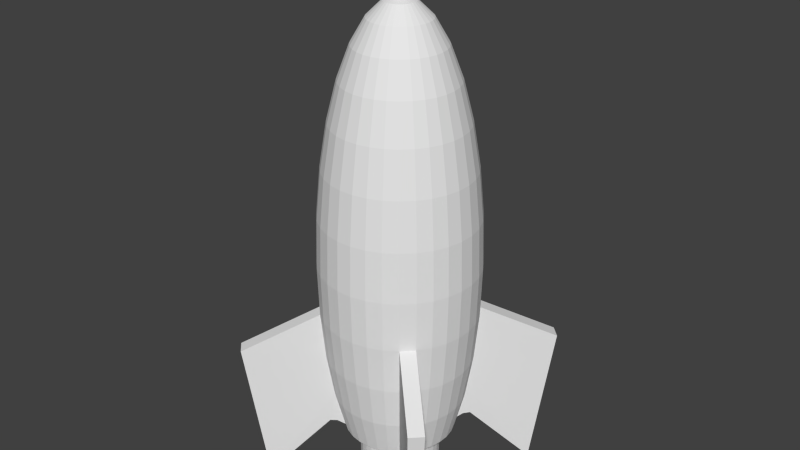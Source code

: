 # Source: 5-4-15_a3_rocket_-_textured.blend  (saved by Blender 2.74.0; exported with 4.5.12 LTS)
import bpy
from mathutils import Matrix  # noqa: F401  (used for matrix-valued properties, if any)

bpy.ops.wm.read_factory_settings(use_empty=True)
scene = bpy.context.scene
scene.name = 'Scene'

# ---- collections
col_collection_1 = bpy.data.collections.new('Collection 1'); scene.collection.children.link(col_collection_1)

# ---- materials (node trees are filled in below, after node groups)
mat_material = bpy.data.materials.new('Material')
mat_material.alpha_threshold = 0.0
mat_material.use_transparent_shadow = False
mat_material.roughness = 0.5

# ---- material node trees

# ---- world
world_world = bpy.data.worlds.new('World'); scene.world = world_world
world_world.color = (0.05088, 0.05088, 0.05088)
world_world.use_sun_shadow = False
world_world.sun_shadow_jitter_overblur = 0.0
world_world.cycles.sampling_method = 'MANUAL'
world_world.cycles.sample_map_resolution = 256

# ---- meshes
me_sphere = bpy.data.meshes.new('Sphere')
me_sphere.from_pydata([(-0.2584, -0.02545, 4.044), (-0.5069, -0.04993, 3.798), (-0.7359, -0.07248, 3.399), (-0.9366, -0.09225, 2.861), (-1.101, -0.1085, 2.205), (-1.224, -0.1205, 1.457), (-1.299, -0.128, 0.6461), (-1.325, -0.1305, -0.1977), (-1.299, -0.128, -1.041), (-1.224, -0.1205, -1.853), (-1.101, -0.1085, -2.601), (-0.9366, -0.09225, -3.256), (-0.2584, 0.02545, 4.044), (-0.5069, 0.04993, 3.798), (-0.7359, 0.07248, 3.399), (-0.9366, 0.09225, 2.861), (-1.101, 0.1085, 2.205), (-1.224, 0.1205, 1.457), (-1.299, 0.128, 0.6461), (-1.325, 0.1305, -0.1977), (-1.299, 0.128, -1.041), (-1.224, 0.1205, -1.853), (-1.101, 0.1085, -2.601), (-0.9366, 0.09225, -3.256), (-0.2485, 0.07538, 4.044), (-0.4874, 0.1479, 3.798), (-0.7076, 0.2147, 3.399), (-0.9006, 0.2732, 2.861), (-1.059, 0.3213, 2.205), (-1.177, 0.357, 1.457), (-1.249, 0.3789, 0.6461), (-1.274, 0.3864, -0.1977), (-1.249, 0.3789, -1.041), (-1.177, 0.357, -1.853), (-1.059, 0.3213, -2.601), (-0.9006, 0.2732, -3.256), (-0.229, 0.1224, 4.044), (-0.4492, 0.2401, 3.798), (-0.6521, 0.3486, 3.399), (-0.83, 0.4437, 2.861), (-0.976, 0.5217, 2.205), (-1.084, 0.5797, 1.457), (-1.151, 0.6154, 0.6461), (-1.174, 0.6274, -0.1977), (-1.151, 0.6154, -1.041), (-1.084, 0.5797, -1.853), (-0.976, 0.5217, -2.601), (-0.83, 0.4437, -3.256), (-0.2007, 0.1647, 4.044), (-0.3937, 0.3231, 3.798), (-0.5716, 0.4691, 3.399), (-0.7275, 0.5971, 2.861), (-0.8555, 0.7021, 2.205), (-0.9506, 0.7801, 1.457), (-1.009, 0.8282, 0.6461), (-1.029, 0.8444, -0.1977), (-1.009, 0.8282, -1.041), (-0.9506, 0.7801, -1.853), (-0.8555, 0.7021, -2.601), (-0.7275, 0.5971, -3.256), (-0.1647, 0.2007, 4.044), (-0.3231, 0.3937, 3.798), (-0.4691, 0.5716, 3.399), (-0.5971, 0.7275, 2.861), (-0.7021, 0.8555, 2.205), (-0.7801, 0.9506, 1.457), (-0.8282, 1.009, 0.6461), (-0.8444, 1.029, -0.1977), (-0.8282, 1.009, -1.041), (-0.7801, 0.9506, -1.853), (-0.7021, 0.8555, -2.601), (-0.5971, 0.7275, -3.256), (-0.1224, 0.229, 4.044), (-0.2401, 0.4492, 3.798), (-0.3486, 0.6521, 3.399), (-0.4437, 0.83, 2.861), (-0.5217, 0.976, 2.205), (-0.5797, 1.084, 1.457), (-0.6154, 1.151, 0.6461), (-0.6274, 1.174, -0.1977), (-0.6154, 1.151, -1.041), (-0.5797, 1.084, -1.853), (-0.5217, 0.976, -2.601), (-0.4437, 0.83, -3.256), (-0.07538, 0.2485, 4.044), (-0.1479, 0.4874, 3.798), (-0.2147, 0.7076, 3.399), (-0.2732, 0.9006, 2.861), (-0.3213, 1.059, 2.205), (-0.357, 1.177, 1.457), (-0.3789, 1.249, 0.6461), (-0.3864, 1.274, -0.1977), (-0.3789, 1.249, -1.041), (-0.357, 1.177, -1.853), (-0.3213, 1.059, -2.601), (-0.2732, 0.9006, -3.256), (-0.02545, 0.2584, 4.044), (-0.04992, 0.5069, 3.798), (-0.07248, 0.7359, 3.399), (-0.09225, 0.9366, 2.861), (-0.1085, 1.101, 2.205), (-0.1205, 1.224, 1.457), (-0.128, 1.299, 0.6461), (-0.1305, 1.325, -0.1977), (-0.128, 1.299, -1.041), (-0.1205, 1.224, -1.853), (-0.1085, 1.101, -2.601), (-0.09225, 0.9366, -3.256), (0.02545, 0.2584, 4.044), (0.04993, 0.5069, 3.798), (0.07248, 0.7359, 3.399), (0.09225, 0.9366, 2.861), (0.1085, 1.101, 2.205), (0.1205, 1.224, 1.457), (0.128, 1.299, 0.6461), (0.1305, 1.325, -0.1977), (0.128, 1.299, -1.041), (0.1205, 1.224, -1.853), (0.1085, 1.101, -2.601), (0.09225, 0.9366, -3.256), (0.07538, 0.2485, 4.044), (0.1479, 0.4874, 3.798), (0.2147, 0.7076, 3.399), (0.2732, 0.9006, 2.861), (0.3213, 1.059, 2.205), (0.357, 1.177, 1.457), (0.3789, 1.249, 0.6461), (0.3864, 1.274, -0.1977), (0.3789, 1.249, -1.041), (0.357, 1.177, -1.853), (0.3213, 1.059, -2.601), (0.2732, 0.9006, -3.256), (0.1224, 0.229, 4.044), (0.2401, 0.4492, 3.798), (0.3486, 0.6521, 3.399), (0.4437, 0.83, 2.861), (0.5217, 0.976, 2.205), (0.5797, 1.084, 1.457), (0.6154, 1.151, 0.6461), (0.6274, 1.174, -0.1977), (0.6154, 1.151, -1.041), (0.5797, 1.084, -1.853), (0.5217, 0.976, -2.601), (0.4437, 0.83, -3.256), (0.1647, 0.2007, 4.044), (0.3231, 0.3937, 3.798), (0.4691, 0.5716, 3.399), (0.5971, 0.7275, 2.861), (0.7021, 0.8555, 2.205), (0.7801, 0.9506, 1.457), (0.8282, 1.009, 0.6461), (0.8444, 1.029, -0.1977), (0.8282, 1.009, -1.041), (0.7801, 0.9506, -1.853), (0.7021, 0.8555, -2.601), (0.5971, 0.7275, -3.256), (0.2007, 0.1647, 4.044), (0.3937, 0.3231, 3.798), (0.5716, 0.4691, 3.399), (0.7275, 0.5971, 2.861), (0.8555, 0.7021, 2.205), (0.9506, 0.7801, 1.457), (1.009, 0.8282, 0.6461), (1.029, 0.8444, -0.1977), (1.009, 0.8282, -1.041), (0.9506, 0.7801, -1.853), (0.8555, 0.7021, -2.601), (0.7275, 0.5971, -3.256), (0.229, 0.1224, 4.044), (0.4492, 0.2401, 3.798), (0.6521, 0.3486, 3.399), (0.83, 0.4437, 2.861), (0.976, 0.5217, 2.205), (1.084, 0.5797, 1.457), (1.151, 0.6154, 0.6461), (1.174, 0.6274, -0.1977), (1.151, 0.6154, -1.041), (1.084, 0.5797, -1.853), (0.976, 0.5217, -2.601), (0.83, 0.4437, -3.256), (0.2485, 0.07538, 4.044), (0.4874, 0.1479, 3.798), (0.7076, 0.2147, 3.399), (0.9006, 0.2732, 2.861), (1.059, 0.3213, 2.205), (1.177, 0.357, 1.457), (1.249, 0.3789, 0.6461), (1.274, 0.3864, -0.1977), (1.249, 0.3789, -1.041), (1.177, 0.357, -1.853), (1.059, 0.3213, -2.601), (0.9006, 0.2732, -3.256), (0.2584, 0.02545, 4.044), (0.5069, 0.04993, 3.798), (0.7359, 0.07248, 3.399), (0.9366, 0.09225, 2.861), (1.101, 0.1085, 2.205), (1.224, 0.1205, 1.457), (1.299, 0.128, 0.6461), (1.325, 0.1305, -0.1977), (1.299, 0.128, -1.041), (1.224, 0.1205, -1.853), (1.101, 0.1085, -2.601), (0.9366, 0.09225, -3.256), (0.2584, -0.02545, 4.044), (0.5069, -0.04993, 3.798), (0.7359, -0.07248, 3.399), (0.9366, -0.09225, 2.861), (1.101, -0.1085, 2.205), (1.224, -0.1205, 1.457), (1.299, -0.128, 0.6461), (1.325, -0.1305, -0.1977), (1.299, -0.128, -1.041), (1.224, -0.1205, -1.853), (1.101, -0.1085, -2.601), (0.9366, -0.09225, -3.256), (0.2485, -0.07538, 4.044), (0.4874, -0.1479, 3.798), (0.7076, -0.2147, 3.399), (0.9006, -0.2732, 2.861), (1.059, -0.3213, 2.205), (1.177, -0.357, 1.457), (1.249, -0.3789, 0.6461), (1.274, -0.3864, -0.1977), (1.249, -0.3789, -1.041), (1.177, -0.357, -1.853), (1.059, -0.3213, -2.601), (0.9006, -0.2732, -3.256), (0.229, -0.1224, 4.044), (0.4492, -0.2401, 3.798), (0.6521, -0.3486, 3.399), (0.83, -0.4437, 2.861), (0.976, -0.5217, 2.205), (1.084, -0.5797, 1.457), (1.151, -0.6154, 0.6461), (1.174, -0.6274, -0.1977), (1.151, -0.6154, -1.041), (1.084, -0.5797, -1.853), (0.976, -0.5217, -2.601), (0.83, -0.4437, -3.256), (0.2007, -0.1647, 4.044), (0.3937, -0.3231, 3.798), (0.5716, -0.4691, 3.399), (0.7275, -0.5971, 2.861), (0.8555, -0.7021, 2.205), (0.9506, -0.7801, 1.457), (1.009, -0.8282, 0.6461), (1.029, -0.8444, -0.1977), (1.009, -0.8282, -1.041), (0.9506, -0.7801, -1.853), (0.8555, -0.7021, -2.601), (0.7275, -0.5971, -3.256), (0.1647, -0.2007, 4.044), (0.3231, -0.3937, 3.798), (0.4691, -0.5716, 3.399), (0.5971, -0.7275, 2.861), (0.7021, -0.8555, 2.205), (0.7801, -0.9506, 1.457), (0.8282, -1.009, 0.6461), (0.8444, -1.029, -0.1977), (0.8282, -1.009, -1.041), (0.7801, -0.9506, -1.853), (0.7021, -0.8555, -2.601), (0.5971, -0.7275, -3.256), (-0.6521, -0.1978, -3.256), (-0.601, -0.3213, -3.256), (0.1224, -0.229, 4.044), (0.2401, -0.4492, 3.798), (0.3486, -0.6521, 3.399), (0.4437, -0.83, 2.861), (0.5217, -0.976, 2.205), (0.5797, -1.084, 1.457), (0.6154, -1.151, 0.6461), (0.6274, -1.174, -0.1977), (0.6154, -1.151, -1.041), (0.5797, -1.084, -1.853), (0.5217, -0.976, -2.601), (0.4437, -0.83, -3.256), (-0.5268, -0.4323, -3.256), (-0.4323, -0.5268, -3.256), (-0.3213, -0.601, -3.256), (0.07538, -0.2485, 4.044), (0.1479, -0.4874, 3.798), (0.2147, -0.7076, 3.399), (0.2732, -0.9006, 2.861), (0.3213, -1.059, 2.205), (0.357, -1.177, 1.457), (0.3789, -1.249, 0.6461), (0.3864, -1.274, -0.1977), (0.3789, -1.249, -1.041), (0.357, -1.177, -1.853), (0.3213, -1.059, -2.601), (0.2732, -0.9006, -3.256), (-0.1978, -0.6521, -3.256), (-0.0668, -0.6782, -3.256), (0.0668, -0.6782, -3.256), (0.02545, -0.2584, 4.044), (0.04993, -0.5069, 3.798), (0.07248, -0.7359, 3.399), (0.09225, -0.9366, 2.861), (0.1085, -1.101, 2.205), (0.1205, -1.224, 1.457), (0.128, -1.299, 0.6461), (0.1305, -1.325, -0.1977), (0.128, -1.299, -1.041), (0.1205, -1.224, -1.853), (0.1085, -1.101, -2.601), (0.09225, -0.9366, -3.256), (0.1978, -0.6521, -3.256), (0.3213, -0.601, -3.256), (0.4323, -0.5268, -3.256), (-0.02545, -0.2584, 4.044), (-0.04992, -0.5069, 3.798), (-0.07248, -0.7359, 3.399), (-0.09225, -0.9366, 2.861), (-0.1085, -1.101, 2.205), (-0.1205, -1.224, 1.457), (-0.128, -1.299, 0.6461), (-0.1305, -1.325, -0.1977), (-0.128, -1.299, -1.041), (-0.1205, -1.224, -1.853), (-0.1085, -1.101, -2.601), (-0.09225, -0.9366, -3.256), (0.5268, -0.4323, -3.256), (0.601, -0.3213, -3.256), (0.6521, -0.1978, -3.256), (-0.07538, -0.2485, 4.044), (-0.1479, -0.4874, 3.798), (-0.2147, -0.7076, 3.399), (-0.2732, -0.9006, 2.861), (-0.3213, -1.059, 2.205), (-0.357, -1.177, 1.457), (-0.3789, -1.249, 0.6461), (-0.3864, -1.274, -0.1977), (-0.3789, -1.249, -1.041), (-0.357, -1.177, -1.853), (-0.3213, -1.059, -2.601), (-0.2732, -0.9006, -3.256), (0.6782, -0.0668, -3.256), (0.6782, 0.0668, -3.256), (0.6521, 0.1978, -3.256), (-0.1224, -0.229, 4.044), (-0.2401, -0.4492, 3.798), (-0.3486, -0.6521, 3.399), (-0.4437, -0.83, 2.861), (-0.5217, -0.976, 2.205), (-0.5797, -1.084, 1.457), (-0.6154, -1.151, 0.6461), (-0.6274, -1.174, -0.1977), (-0.6154, -1.151, -1.041), (-0.5797, -1.084, -1.853), (-0.5217, -0.976, -2.601), (-0.4437, -0.83, -3.256), (0.601, 0.3213, -3.256), (0.5268, 0.4323, -3.256), (0.4323, 0.5268, -3.256), (-0.1647, -0.2007, 4.044), (-0.3231, -0.3937, 3.798), (-0.4691, -0.5716, 3.399), (-0.5971, -0.7275, 2.861), (-0.7021, -0.8555, 2.205), (-0.7801, -0.9506, 1.457), (-0.8282, -1.009, 0.6461), (-0.8444, -1.029, -0.1977), (-0.8282, -1.009, -1.041), (-0.7801, -0.9506, -1.853), (-0.7021, -0.8555, -2.601), (-0.5971, -0.7275, -3.256), (0.3213, 0.601, -3.256), (0.1978, 0.6521, -3.256), (0.0668, 0.6782, -3.256), (-0.2007, -0.1647, 4.044), (-0.3937, -0.3231, 3.798), (-0.5716, -0.4691, 3.399), (-0.7275, -0.5971, 2.861), (-0.8555, -0.7021, 2.205), (-0.9506, -0.7801, 1.457), (-1.009, -0.8282, 0.6461), (-1.029, -0.8444, -0.1977), (-1.009, -0.8282, -1.041), (-0.9506, -0.7801, -1.853), (-0.8555, -0.7021, -2.601), (-0.7275, -0.5971, -3.256), (-0.0668, 0.6782, -3.256), (-0.1978, 0.6521, -3.256), (-0.3213, 0.601, -3.256), (-0.09682, -0.009535, 4.104), (-0.229, -0.1224, 4.044), (-0.4492, -0.2401, 3.798), (-0.6521, -0.3486, 3.399), (-0.83, -0.4437, 2.861), (-0.976, -0.5217, 2.205), (-1.084, -0.5797, 1.457), (-1.151, -0.6154, 0.6461), (-1.174, -0.6274, -0.1977), (-1.151, -0.6154, -1.041), (-1.084, -0.5797, -1.853), (-0.976, -0.5217, -2.601), (-0.83, -0.4437, -3.256), (-0.4323, 0.5268, -3.256), (-0.5268, 0.4323, -3.256), (-0.601, 0.3213, -3.256), (-0.2485, -0.07538, 4.044), (-0.4874, -0.1479, 3.798), (-0.7076, -0.2147, 3.399), (-0.9006, -0.2732, 2.861), (-1.059, -0.3213, 2.205), (-1.177, -0.357, 1.457), (-1.249, -0.3789, 0.6461), (-1.274, -0.3864, -0.1977), (-1.249, -0.3789, -1.041), (-1.177, -0.357, -1.853), (-1.059, -0.3213, -2.601), (-0.9006, -0.2732, -3.256), (-0.6521, 0.1978, -3.256), (-0.6782, 0.0668, -3.256), (-0.6782, -0.0668, -3.256), (-0.6521, -0.1978, -4.128), (-0.601, -0.3213, -4.128), (-0.5268, -0.4323, -4.128), (-0.4323, -0.5268, -4.128), (-0.3213, -0.601, -4.128), (-0.1978, -0.6521, -4.128), (-0.0668, -0.6782, -4.128), (0.0668, -0.6782, -4.128), (0.1978, -0.6521, -4.128), (0.3213, -0.601, -4.128), (0.4323, -0.5268, -4.128), (0.5268, -0.4323, -4.128), (0.601, -0.3213, -4.128), (0.6521, -0.1978, -4.128), (0.6782, -0.0668, -4.128), (0.6782, 0.0668, -4.128), (0.6521, 0.1978, -4.128), (0.601, 0.3213, -4.128), (0.5268, 0.4323, -4.128), (0.4323, 0.5268, -4.128), (0.3213, 0.601, -4.128), (0.1978, 0.6521, -4.128), (0.0668, 0.6782, -4.128), (-0.0668, 0.6782, -4.128), (-0.1978, 0.6521, -4.128), (-0.3213, 0.601, -4.128), (-0.4323, 0.5268, -4.128), (-0.5268, 0.4323, -4.128), (-0.601, 0.3213, -4.128), (-0.6521, 0.1978, -4.128), (-0.6782, 0.0668, -4.128), (-0.6782, -0.0668, -4.128), (-0.09682, 0.009535, 4.104), (-0.09309, 0.02824, 4.104), (-0.0858, 0.04586, 4.104), (-0.0752, 0.06172, 4.104), (-0.06172, 0.0752, 4.104), (-0.04586, 0.0858, 4.104), (-0.02824, 0.09309, 4.104), (-0.009535, 0.09682, 4.104), (0.009536, 0.09682, 4.104), (0.02824, 0.09309, 4.104), (0.04586, 0.0858, 4.104), (0.06172, 0.0752, 4.104), (0.0752, 0.06172, 4.104), (0.0858, 0.04586, 4.104), (0.0931, 0.02824, 4.104), (0.09682, 0.009535, 4.104), (0.09682, -0.009535, 4.104), (0.0931, -0.02824, 4.104), (0.0858, -0.04586, 4.104), (0.0752, -0.06172, 4.104), (0.06172, -0.0752, 4.104), (0.04586, -0.0858, 4.104), (0.02824, -0.09309, 4.104), (0.009536, -0.09682, 4.104), (-0.009535, -0.09682, 4.104), (-0.02824, -0.09309, 4.104), (-0.04586, -0.0858, 4.104), (-0.06172, -0.0752, 4.104), (-0.0752, -0.06172, 4.104), (-0.0858, -0.04586, 4.104), (-0.09309, -0.02824, 4.104), (-0.09682, -0.009535, 4.399), (-0.09682, 0.009535, 4.399), (-0.09309, 0.02824, 4.399), (-0.0858, 0.04586, 4.399), (-0.0752, 0.06172, 4.399), (-0.06172, 0.0752, 4.399), (-0.04586, 0.0858, 4.399), (-0.02824, 0.09309, 4.399), (-0.009535, 0.09682, 4.399), (0.009536, 0.09682, 4.399), (0.02824, 0.09309, 4.399), (0.04586, 0.0858, 4.399), (0.06172, 0.0752, 4.399), (0.0752, 0.06172, 4.399), (0.0858, 0.04586, 4.399), (0.0931, 0.02824, 4.399), (0.09682, 0.009535, 4.399), (0.09682, -0.009535, 4.399), (0.0931, -0.02824, 4.399), (0.0858, -0.04586, 4.399), (0.0752, -0.06172, 4.399), (0.06172, -0.0752, 4.399), (0.04586, -0.0858, 4.399), (0.02824, -0.09309, 4.399), (0.009536, -0.09682, 4.399), (-0.009535, -0.09682, 4.399), (-0.02824, -0.09309, 4.399), (-0.04586, -0.0858, 4.399), (-0.06172, -0.0752, 4.399), (-0.0752, -0.06172, 4.399), (-0.0858, -0.04586, 4.399), (-0.09309, -0.02824, 4.399), (-0.02602, -0.002563, 4.439), (-0.02602, 0.002563, 4.439), (-0.02502, 0.00759, 4.439), (-0.02306, 0.01233, 4.439), (-0.02021, 0.01659, 4.439), (-0.01659, 0.02021, 4.439), (-0.01233, 0.02306, 4.439), (-0.00759, 0.02502, 4.439), (-0.002563, 0.02602, 4.439), (0.002563, 0.02602, 4.439), (0.007591, 0.02502, 4.439), (0.01233, 0.02306, 4.439), (0.01659, 0.02021, 4.439), (0.02021, 0.01659, 4.439), (0.02306, 0.01233, 4.439), (0.02502, 0.00759, 4.439), (0.02602, 0.002563, 4.439), (0.02602, -0.002563, 4.439), (0.02502, -0.00759, 4.439), (0.02306, -0.01233, 4.439), (0.02021, -0.01659, 4.439), (0.01659, -0.02021, 4.439), (0.01233, -0.02306, 4.439), (0.007591, -0.02502, 4.439), (0.002563, -0.02602, 4.439), (-0.002563, -0.02602, 4.439), (-0.00759, -0.02502, 4.439), (-0.01233, -0.02306, 4.439), (-0.01659, -0.02021, 4.439), (-0.02021, -0.01659, 4.439), (-0.02306, -0.01233, 4.439), (-0.02502, -0.00759, 4.439), (-0.02602, -0.002563, 5.052), (-0.02602, 0.002563, 5.052), (-0.02502, 0.00759, 5.052), (-0.02306, 0.01233, 5.052), (-0.02021, 0.01659, 5.052), (-0.01659, 0.02021, 5.052), (-0.01233, 0.02306, 5.052), (-0.00759, 0.02502, 5.052), (-0.002563, 0.02602, 5.052), (0.002563, 0.02602, 5.052), (0.007591, 0.02502, 5.052), (0.01233, 0.02306, 5.052), (0.01659, 0.02021, 5.052), (0.02021, 0.01659, 5.052), (0.02306, 0.01233, 5.052), (0.02502, 0.00759, 5.052), (0.02602, 0.002563, 5.052), (0.02602, -0.002563, 5.052), (0.02502, -0.00759, 5.052), (0.02306, -0.01233, 5.052), (0.02021, -0.01659, 5.052), (0.01659, -0.02021, 5.052), (0.01233, -0.02306, 5.052), (0.007591, -0.02502, 5.052), (0.002563, -0.02602, 5.052), (-0.002563, -0.02602, 5.052), (-0.00759, -0.02502, 5.052), (-0.01233, -0.02306, 5.052), (-0.01659, -0.02021, 5.052), (-0.02021, -0.01659, 5.052), (-0.02306, -0.01233, 5.052), (-0.02502, -0.00759, 5.052), (-1.932, 1.751, -1.666), (-1.65, 1.52, -4.146), (-1.751, 1.932, -1.666), (-1.52, 1.65, -4.146), (1.751, 1.932, -1.666), (1.52, 1.65, -4.146), (1.932, 1.751, -1.666), (1.65, 1.52, -4.146), (1.932, -1.751, -1.666), (1.65, -1.52, -4.146), (1.751, -1.932, -1.666), (1.52, -1.65, -4.146), (-1.751, -1.932, -1.666), (-1.52, -1.65, -4.146), (-1.932, -1.751, -1.666), (-1.65, -1.52, -4.146), (-0.7792, -0.9097, -3.156), (-0.6952, -0.8256, -3.169), (-0.7505, -0.8842, -3.063), (-0.8256, -0.6952, -3.169), (-0.9097, -0.7792, -3.156), (-0.8842, -0.7505, -3.063), (0.6952, -0.8256, -3.169), (0.7792, -0.9097, -3.156), (0.7505, -0.8842, -3.063), (0.9097, -0.7792, -3.156), (0.8256, -0.6952, -3.169), (0.8842, -0.7505, -3.063), (-0.6952, 0.8256, -3.169), (-0.7792, 0.9097, -3.156), (-0.7505, 0.8842, -3.063), (-0.9097, 0.7792, -3.156), (-0.8256, 0.6952, -3.169), (-0.8842, 0.7505, -3.063), (0.8256, 0.6952, -3.169), (0.9097, 0.7792, -3.156), (0.8842, 0.7505, -3.063), (0.7792, 0.9097, -3.156), (0.6952, 0.8256, -3.169), (0.7505, 0.8842, -3.063), (-0.5792, -0.1757, -4.128), (-0.6023, -0.05933, -4.128), (-0.5338, -0.2853, -4.128), (-0.4679, -0.384, -4.128), (-0.2853, -0.5338, -4.128), (-0.1757, -0.5792, -4.128), (-0.05933, -0.6023, -4.128), (0.1757, -0.5792, -4.128), (0.05933, -0.6023, -4.128), (-0.384, -0.4679, -4.128), (0.384, -0.4679, -4.128), (0.4679, -0.384, -4.128), (0.5338, -0.2853, -4.128), (0.5792, -0.1757, -4.128), (0.6023, -0.05933, -4.128), (0.2853, -0.5338, -4.128), (0.5792, 0.1757, -4.128), (0.5338, 0.2853, -4.128), (0.4679, 0.384, -4.128), (0.2853, 0.5338, -4.128), (0.384, 0.4679, -4.128), (0.6023, 0.05933, -4.128), (0.05933, 0.6023, -4.128), (-0.05933, 0.6023, -4.128), (-0.1757, 0.5792, -4.128), (-0.2853, 0.5338, -4.128), (-0.384, 0.4679, -4.128), (0.1757, 0.5792, -4.128), (-0.5338, 0.2853, -4.128), (-0.5792, 0.1757, -4.128), (-0.6023, 0.05933, -4.128), (-0.4679, 0.384, -4.128), (-0.5792, -0.1757, -3.315), (-0.6023, -0.05933, -3.315), (-0.5338, -0.2853, -3.315), (-0.4679, -0.384, -3.315), (-0.2853, -0.5338, -3.315), (-0.1757, -0.5792, -3.315), (-0.05933, -0.6023, -3.315), (0.1757, -0.5792, -3.315), (0.05933, -0.6023, -3.315), (-0.384, -0.4679, -3.315), (0.384, -0.4679, -3.315), (0.4679, -0.384, -3.315), (0.5338, -0.2853, -3.315), (0.5792, -0.1757, -3.315), (0.6023, -0.05933, -3.315), (0.2853, -0.5338, -3.315), (0.5792, 0.1757, -3.315), (0.5338, 0.2853, -3.315), (0.4679, 0.384, -3.315), (0.2853, 0.5338, -3.315), (0.384, 0.4679, -3.315), (0.6023, 0.05933, -3.315), (0.05933, 0.6023, -3.315), (-0.05933, 0.6023, -3.315), (-0.1757, 0.5792, -3.315), (-0.2853, 0.5338, -3.315), (-0.384, 0.4679, -3.315), (0.1757, 0.5792, -3.315), (-0.5338, 0.2853, -3.315), (-0.5792, 0.1757, -3.315), (-0.6023, 0.05933, -3.315), (-0.4679, 0.384, -3.315)], [], [(10, 9, 21, 22), (6, 5, 17, 18), (2, 1, 13, 14), (11, 10, 22, 23), (7, 6, 18, 19), (3, 2, 14, 15), (8, 7, 19, 20), (4, 3, 15, 16), (5, 4, 16, 17), (1, 0, 12, 13), (9, 8, 20, 21), (22, 21, 33, 34), (18, 17, 29, 30), (14, 13, 25, 26), (23, 22, 34, 35), (19, 18, 30, 31), (15, 14, 26, 27), (16, 15, 27, 28), (20, 19, 31, 32), (21, 20, 32, 33), (17, 16, 28, 29), (13, 12, 24, 25), (25, 24, 36, 37), (33, 32, 44, 45), (29, 28, 40, 41), (30, 29, 41, 42), (26, 25, 37, 38), (34, 33, 45, 46), (35, 34, 46, 47), (31, 30, 42, 43), (27, 26, 38, 39), (32, 31, 43, 44), (28, 27, 39, 40), (44, 43, 55, 56), (40, 39, 51, 52), (45, 44, 56, 57), (41, 40, 52, 53), (37, 36, 48, 49), (46, 45, 57, 58), (42, 41, 53, 54), (38, 37, 49, 50), (39, 38, 50, 51), (47, 46, 58, 59), (43, 42, 54, 55), (55, 54, 66, 67), (51, 50, 62, 63), (56, 55, 67, 68), (52, 51, 63, 64), (53, 52, 64, 65), (49, 48, 60, 61), (249, 248, 584, 585), (54, 53, 65, 66), (50, 49, 61, 62), (62, 61, 73, 74), (70, 69, 81, 82), (66, 65, 77, 78), (67, 66, 78, 79), (63, 62, 74, 75), (71, 70, 82, 83), (68, 67, 79, 80), (64, 63, 75, 76), (69, 68, 80, 81), (65, 64, 76, 77), (61, 60, 72, 73), (81, 80, 92, 93), (77, 76, 88, 89), (73, 72, 84, 85), (82, 81, 93, 94), (78, 77, 89, 90), (74, 73, 85, 86), (83, 82, 94, 95), (79, 78, 90, 91), (75, 74, 86, 87), (76, 75, 87, 88), (80, 79, 91, 92), (92, 91, 103, 104), (88, 87, 99, 100), (85, 84, 96, 97), (93, 92, 104, 105), (89, 88, 100, 101), (90, 89, 101, 102), (86, 85, 97, 98), (94, 93, 105, 106), (95, 94, 106, 107), (91, 90, 102, 103), (87, 86, 98, 99), (99, 98, 110, 111), (107, 106, 118, 119), (103, 102, 114, 115), (104, 103, 115, 116), (100, 99, 111, 112), (105, 104, 116, 117), (101, 100, 112, 113), (97, 96, 108, 109), (106, 105, 117, 118), (102, 101, 113, 114), (98, 97, 109, 110), (118, 117, 129, 130), (114, 113, 125, 126), (110, 109, 121, 122), (119, 118, 130, 131), (115, 114, 126, 127), (111, 110, 122, 123), (116, 115, 127, 128), (112, 111, 123, 124), (113, 112, 124, 125), (109, 108, 120, 121), (117, 116, 128, 129), (129, 128, 140, 141), (125, 124, 136, 137), (121, 120, 132, 133), (122, 121, 133, 134), (130, 129, 141, 142), (126, 125, 137, 138), (127, 126, 138, 139), (123, 122, 134, 135), (131, 130, 142, 143), (128, 127, 139, 140), (124, 123, 135, 136), (136, 135, 147, 148), (140, 139, 151, 152), (141, 140, 152, 153), (137, 136, 148, 149), (133, 132, 144, 145), (142, 141, 153, 154), (138, 137, 149, 150), (134, 133, 145, 146), (143, 142, 154, 155), (139, 138, 150, 151), (135, 134, 146, 147), (151, 150, 162, 163), (147, 146, 158, 159), (152, 151, 163, 164), (148, 147, 159, 160), (145, 144, 156, 157), (381, 382, 595, 597), (149, 148, 160, 161), (150, 149, 161, 162), (146, 145, 157, 158), (166, 165, 177, 178), (162, 161, 173, 174), (158, 157, 169, 170), (159, 158, 170, 171), (167, 166, 178, 179), (163, 162, 174, 175), (164, 163, 175, 176), (160, 159, 171, 172), (165, 164, 176, 177), (161, 160, 172, 173), (157, 156, 168, 169), (173, 172, 184, 185), (169, 168, 180, 181), (177, 176, 188, 189), (178, 177, 189, 190), (174, 173, 185, 186), (170, 169, 181, 182), (179, 178, 190, 191), (175, 174, 186, 187), (171, 170, 182, 183), (176, 175, 187, 188), (172, 171, 183, 184), (188, 187, 199, 200), (184, 183, 195, 196), (189, 188, 200, 201), (185, 184, 196, 197), (181, 180, 192, 193), (182, 181, 193, 194), (190, 189, 201, 202), (186, 185, 197, 198), (187, 186, 198, 199), (183, 182, 194, 195), (191, 190, 202, 203), (203, 202, 214, 215), (199, 198, 210, 211), (195, 194, 206, 207), (196, 195, 207, 208), (200, 199, 211, 212), (201, 200, 212, 213), (197, 196, 208, 209), (193, 192, 204, 205), (202, 201, 213, 214), (198, 197, 209, 210), (194, 193, 205, 206), (210, 209, 221, 222), (206, 205, 217, 218), (214, 213, 225, 226), (215, 214, 226, 227), (211, 210, 222, 223), (207, 206, 218, 219), (212, 211, 223, 224), (208, 207, 219, 220), (205, 204, 216, 217), (213, 212, 224, 225), (209, 208, 220, 221), (225, 224, 236, 237), (221, 220, 232, 233), (217, 216, 228, 229), (226, 225, 237, 238), (222, 221, 233, 234), (218, 217, 229, 230), (219, 218, 230, 231), (227, 226, 238, 239), (223, 222, 234, 235), (224, 223, 235, 236), (220, 219, 231, 232), (236, 235, 247, 248), (232, 231, 243, 244), (233, 232, 244, 245), (229, 228, 240, 241), (237, 236, 248, 249), (238, 237, 249, 250), (234, 233, 245, 246), (230, 229, 241, 242), (239, 238, 250, 251), (235, 234, 246, 247), (231, 230, 242, 243), (247, 246, 258, 259), (243, 242, 254, 255), (601, 603, 585), (248, 247, 259, 260), (244, 243, 255, 256), (248, 260, 586, 584), (245, 244, 256, 257), (241, 240, 252, 253), (242, 241, 253, 254), (246, 245, 257, 258), (262, 261, 275, 276), (258, 257, 271, 272), (254, 253, 267, 268), (263, 262, 276, 277), (259, 258, 272, 273), (255, 254, 268, 269), (256, 255, 269, 270), (260, 259, 273, 274), (261, 260, 274, 275), (257, 256, 270, 271), (253, 252, 266, 267), (267, 266, 281, 282), (382, 398, 265, 278), (275, 274, 289, 290), (271, 270, 285, 286), (272, 271, 286, 287), (268, 267, 282, 283), (167, 179, 353, 354), (276, 275, 290, 291), (277, 276, 291, 292), (273, 272, 287, 288), (269, 268, 283, 284), (337, 352, 280, 293), (274, 273, 288, 289), (270, 269, 284, 285), (289, 288, 303, 304), (285, 284, 299, 300), (83, 95, 384, 385), (35, 47, 401, 414), (290, 289, 304, 305), (286, 285, 300, 301), (282, 281, 296, 297), (179, 191, 340, 353), (291, 290, 305, 306), (287, 286, 301, 302), (283, 282, 297, 298), (284, 283, 298, 299), (292, 291, 306, 307), (288, 287, 302, 303), (307, 306, 321, 322), (303, 302, 317, 318), (299, 298, 313, 314), (251, 263, 310, 323), (304, 303, 318, 319), (300, 299, 314, 315), (301, 300, 315, 316), (297, 296, 311, 312), (263, 277, 309, 310), (305, 304, 319, 320), (306, 305, 320, 321), (302, 301, 316, 317), (298, 297, 312, 313), (292, 307, 295, 308), (313, 312, 327, 328), (119, 131, 369, 370), (321, 320, 335, 336), (317, 316, 331, 332), (318, 317, 332, 333), (314, 313, 328, 329), (322, 321, 336, 337), (307, 322, 294, 295), (319, 318, 333, 334), (315, 314, 329, 330), (398, 413, 264, 265), (320, 319, 334, 335), (316, 315, 330, 331), (312, 311, 326, 327), (335, 334, 349, 350), (331, 330, 345, 346), (327, 326, 341, 342), (59, 71, 399, 400), (23, 35, 414, 415), (336, 335, 350, 351), (332, 331, 346, 347), (328, 327, 342, 343), (337, 336, 351, 352), (333, 332, 347, 348), (329, 328, 343, 344), (330, 329, 344, 345), (47, 59, 400, 401), (334, 333, 348, 349), (203, 215, 338, 339), (349, 348, 363, 364), (345, 344, 359, 360), (342, 341, 356, 357), (215, 227, 325, 338), (350, 349, 364, 365), (346, 345, 360, 361), (347, 346, 361, 362), (343, 342, 357, 358), (239, 251, 323, 324), (351, 350, 365, 366), (352, 351, 366, 367), (348, 347, 362, 363), (344, 343, 358, 359), (359, 358, 373, 374), (363, 362, 377, 378), (364, 363, 378, 379), (360, 359, 374, 375), (352, 367, 279, 280), (413, 11, 416, 264), (361, 360, 375, 376), (357, 356, 371, 372), (191, 203, 339, 340), (362, 361, 376, 377), (358, 357, 372, 373), (381, 380, 396, 397), (377, 376, 392, 393), (373, 372, 388, 389), (155, 167, 354, 355), (382, 381, 397, 398), (378, 377, 393, 394), (374, 373, 389, 390), (131, 143, 368, 369), (379, 378, 394, 395), (375, 374, 390, 391), (376, 375, 391, 392), (372, 371, 387, 388), (95, 107, 383, 384), (380, 379, 395, 396), (322, 337, 293, 294), (396, 395, 410, 411), (392, 391, 406, 407), (388, 387, 402, 403), (389, 388, 403, 404), (367, 382, 278, 279), (397, 396, 411, 412), (393, 392, 407, 408), (394, 393, 408, 409), (390, 389, 404, 405), (398, 397, 412, 413), (11, 23, 415, 416), (395, 394, 409, 410), (391, 390, 405, 406), (132, 120, 458, 459), (204, 192, 464, 465), (228, 216, 466, 467), (356, 341, 475, 476), (371, 356, 476, 477), (387, 371, 477, 478), (60, 48, 452, 453), (96, 84, 455, 456), (72, 60, 453, 454), (192, 180, 463, 464), (168, 156, 461, 462), (216, 204, 465, 466), (12, 0, 386, 449), (48, 36, 451, 452), (24, 12, 449, 450), (180, 168, 462, 463), (240, 228, 467, 468), (281, 266, 470, 471), (296, 281, 471, 472), (311, 296, 472, 473), (326, 311, 473, 474), (341, 326, 474, 475), (156, 144, 460, 461), (108, 96, 456, 457), (120, 108, 457, 458), (252, 240, 468, 469), (107, 119, 370, 383), (266, 252, 469, 470), (402, 387, 478, 479), (71, 83, 385, 399), (143, 155, 355, 368), (0, 402, 479, 386), (227, 239, 324, 325), (36, 24, 450, 451), (277, 292, 308, 309), (84, 72, 454, 455), (406, 405, 3, 4), (144, 132, 459, 460), (410, 409, 7, 8), (411, 410, 8, 9), (407, 406, 4, 5), (403, 402, 0, 1), (412, 411, 9, 10), (408, 407, 5, 6), (404, 403, 1, 2), (413, 412, 10, 11), (409, 408, 6, 7), (405, 404, 2, 3), (401, 400, 444, 445), (385, 384, 441, 442), (414, 401, 445, 446), (370, 369, 438, 439), (384, 383, 440, 441), (278, 265, 418, 419), (279, 278, 419, 420), (323, 310, 427, 428), (310, 309, 426, 427), (294, 293, 422, 423), (415, 414, 446, 447), (369, 368, 437, 438), (399, 385, 442, 443), (353, 340, 433, 434), (265, 264, 417, 418), (324, 323, 428, 429), (308, 295, 424, 425), (416, 415, 447, 448), (355, 354, 435, 436), (325, 324, 429, 430), (340, 339, 432, 433), (354, 353, 434, 435), (280, 279, 420, 421), (338, 325, 430, 431), (400, 399, 443, 444), (383, 370, 439, 440), (339, 338, 431, 432), (368, 355, 436, 437), (293, 280, 421, 422), (309, 308, 425, 426), (264, 416, 448, 417), (295, 294, 423, 424), (449, 386, 480, 481), (455, 454, 486, 487), (459, 458, 490, 491), (463, 462, 494, 495), (479, 478, 510, 511), (467, 466, 498, 499), (471, 470, 502, 503), (475, 474, 506, 507), (450, 449, 481, 482), (452, 451, 483, 484), (454, 453, 485, 486), (458, 457, 489, 490), (462, 461, 493, 494), (474, 473, 505, 506), (386, 479, 511, 480), (478, 477, 509, 510), (466, 465, 497, 498), (470, 469, 501, 502), (457, 456, 488, 489), (461, 460, 492, 493), (469, 468, 500, 501), (473, 472, 504, 505), (477, 476, 508, 509), (465, 464, 496, 497), (451, 450, 482, 483), (453, 452, 484, 485), (456, 455, 487, 488), (460, 459, 491, 492), (464, 463, 495, 496), (468, 467, 499, 500), (472, 471, 503, 504), (476, 475, 507, 508), (482, 481, 513, 514), (486, 485, 517, 518), (490, 489, 521, 522), (494, 493, 525, 526), (498, 497, 529, 530), (502, 501, 533, 534), (506, 505, 537, 538), (510, 509, 541, 542), (481, 480, 512, 513), (485, 484, 516, 517), (489, 488, 520, 521), (493, 492, 524, 525), (497, 496, 528, 529), (501, 500, 532, 533), (505, 504, 536, 537), (509, 508, 540, 541), (484, 483, 515, 516), (488, 487, 519, 520), (492, 491, 523, 524), (496, 495, 527, 528), (508, 507, 539, 540), (480, 511, 543, 512), (500, 499, 531, 532), (504, 503, 535, 536), (483, 482, 514, 515), (487, 486, 518, 519), (491, 490, 522, 523), (495, 494, 526, 527), (503, 502, 534, 535), (507, 506, 538, 539), (511, 510, 542, 543), (499, 498, 530, 531), (514, 513, 545, 546), (518, 517, 549, 550), (522, 521, 553, 554), (526, 525, 557, 558), (534, 533, 565, 566), (538, 537, 569, 570), (542, 541, 573, 574), (530, 529, 561, 562), (513, 512, 544, 545), (517, 516, 548, 549), (521, 520, 552, 553), (525, 524, 556, 557), (529, 528, 560, 561), (533, 532, 564, 565), (537, 536, 568, 569), (541, 540, 572, 573), (516, 515, 547, 548), (520, 519, 551, 552), (524, 523, 555, 556), (528, 527, 559, 560), (512, 543, 575, 544), (532, 531, 563, 564), (536, 535, 567, 568), (540, 539, 571, 572), (515, 514, 546, 547), (519, 518, 550, 551), (523, 522, 554, 555), (527, 526, 558, 559), (539, 538, 570, 571), (543, 542, 574, 575), (531, 530, 562, 563), (535, 534, 566, 567), (577, 576, 578, 579), (605, 607, 577, 579), (581, 580, 582, 583), (611, 613, 581, 583), (585, 584, 586, 587), (587, 262, 600), (366, 365, 589), (589, 588, 590, 591), (589, 594, 366), (68, 69, 579, 578), (164, 165, 583, 582), (153, 152, 580, 581), (364, 379, 590, 588), (263, 251, 602, 598), (260, 261, 587, 586), (57, 56, 576, 577), (167, 155, 614, 610), (71, 59, 608, 604), (152, 164, 582, 580), (56, 68, 578, 576), (365, 364, 588, 589), (379, 380, 591, 590), (262, 263, 598, 600), (250, 585, 603), (166, 167, 610, 612), (70, 71, 604, 606), (382, 367, 593, 595), (599, 601, 585, 587), (606, 579, 70), (583, 166, 612), (583, 612, 611), (592, 593, 594), (595, 596, 597), (598, 599, 600), (601, 602, 603), (604, 605, 606), (607, 608, 609), (610, 611, 612), (613, 614, 615), (592, 596, 595, 593), (601, 599, 598, 602), (607, 605, 604, 608), (613, 611, 610, 614), (596, 592, 589, 591), (59, 58, 609, 608), (606, 605, 579), (155, 154, 615, 614), (165, 166, 583), (251, 250, 603, 602), (587, 600, 599), (367, 366, 594, 593), (69, 70, 579), (261, 262, 587), (597, 596, 591), (592, 594, 589), (597, 591, 381), (380, 381, 591), (58, 57, 577), (58, 577, 609), (607, 609, 577), (154, 153, 581), (613, 615, 581), (250, 249, 585), (154, 581, 615), (418, 417, 616, 618), (431, 430, 629, 630), (434, 433, 632, 633), (430, 429, 628, 629), (443, 442, 641, 642), (446, 445, 644, 645), (442, 441, 640, 641), (427, 426, 631, 626), (419, 418, 618, 619), (420, 419, 619, 625), (429, 428, 627, 628), (433, 432, 637, 632), (441, 440, 639, 640), (436, 435, 634, 636), (444, 443, 642, 647), (616, 617, 649, 648), (623, 624, 656, 655), (627, 626, 658, 659), (635, 636, 668, 667), (639, 638, 670, 671), (643, 635, 667, 675), (617, 646, 678, 649), (620, 625, 657, 652), (624, 622, 654, 656), (634, 633, 665, 666), (622, 621, 653, 654), (637, 630, 662, 669), (638, 643, 675, 670), (646, 645, 677, 678), (644, 647, 679, 676), (422, 421, 620, 621), (445, 444, 647, 644), (447, 446, 645, 646), (439, 438, 643, 638), (432, 431, 630, 637), (435, 434, 633, 634), (424, 423, 622, 624), (421, 420, 625, 620), (423, 422, 621, 622), (448, 447, 646, 617), (438, 437, 635, 643), (440, 439, 638, 639), (437, 436, 636, 635), (425, 424, 624, 623), (417, 448, 617, 616), (426, 425, 623, 631), (428, 427, 626, 627), (661, 664, 669, 662), (653, 672, 671, 654), (654, 671, 670, 656), (656, 670, 675, 655), (655, 675, 667, 663), (663, 667, 668, 658), (658, 668, 666, 659), (659, 666, 665, 660), (660, 665, 664, 661), (652, 673, 672, 653), (657, 674, 673, 652), (651, 679, 674, 657), (650, 676, 679, 651), (648, 649, 678, 677), (650, 648, 677, 676), (631, 623, 655, 663), (647, 642, 674, 679), (636, 634, 666, 668), (640, 639, 671, 672), (632, 637, 669, 664), (626, 631, 663, 658), (628, 627, 659, 660), (625, 619, 651, 657), (619, 618, 650, 651), (641, 640, 672, 673), (645, 644, 676, 677), (642, 641, 673, 674), (629, 628, 660, 661), (633, 632, 664, 665), (630, 629, 661, 662), (618, 616, 648, 650), (621, 620, 652, 653), (555, 558, 557, 556), (548, 565, 564, 549), (549, 564, 563, 550), (550, 563, 562, 551), (551, 562, 561, 552), (552, 561, 560, 553), (553, 560, 559, 554), (554, 559, 558, 555), (547, 566, 565, 548), (546, 567, 566, 547), (545, 568, 567, 546), (574, 573, 572, 571), (545, 544, 569, 568), (544, 575, 570, 569), (575, 574, 571, 570)])
_uv = me_sphere.uv_layers.new(name='UVMap')
_uv.uv.foreach_set('vector', [0.06762, 0.8903, 0.129, 0.8891, 0.1291, 0.9086, 0.06769, 0.9079, 0.3251, 0.8848, 0.3854, 0.8801, 0.3876, 0.8978, 0.3264, 0.9042, 0.5264, 0.8544, 0.5575, 0.8443, 0.5603, 0.851, 0.5296, 0.8641, 0.01211, 0.8915, 0.06762, 0.8903, 0.06769, 0.9079, 0.0121, 0.9069, 0.2608, 0.8873, 0.3251, 0.8848, 0.3264, 0.9042, 0.2614, 0.9076, 0.4873, 0.8642, 0.5264, 0.8544, 0.5296, 0.8641, 0.4906, 0.877, 0.1944, 0.8882, 0.2608, 0.8873, 0.2614, 0.9076, 0.1946, 0.9087, 0.44, 0.8731, 0.4873, 0.8642, 0.4906, 0.877, 0.4429, 0.8886, 0.3854, 0.8801, 0.44, 0.8731, 0.4429, 0.8886, 0.3876, 0.8978, 0.5575, 0.8443, 0.5834, 0.8342, 0.585, 0.8381, 0.5603, 0.851, 0.129, 0.8891, 0.1944, 0.8882, 0.1946, 0.9087, 0.1291, 0.9086, 0.06769, 0.9079, 0.1291, 0.9086, 0.1287, 0.9282, 0.06711, 0.9256, 0.3264, 0.9042, 0.3876, 0.8978, 0.3903, 0.9159, 0.3281, 0.9238, 0.5296, 0.8641, 0.5603, 0.851, 0.5637, 0.8576, 0.5338, 0.8738, 0.0121, 0.9069, 0.06769, 0.9079, 0.06711, 0.9256, 0.01145, 0.9222, 0.2614, 0.9076, 0.3264, 0.9042, 0.3281, 0.9238, 0.2622, 0.9281, 0.4906, 0.877, 0.5296, 0.8641, 0.5338, 0.8738, 0.4947, 0.8899, 0.4429, 0.8886, 0.4906, 0.877, 0.4947, 0.8899, 0.4465, 0.9043, 0.1946, 0.9087, 0.2614, 0.9076, 0.2622, 0.9281, 0.1947, 0.9293, 0.1291, 0.9086, 0.1946, 0.9087, 0.1947, 0.9293, 0.1287, 0.9282, 0.3876, 0.8978, 0.4429, 0.8886, 0.4465, 0.9043, 0.3903, 0.9159, 0.5603, 0.851, 0.585, 0.8381, 0.5871, 0.8418, 0.5637, 0.8576, 0.5637, 0.8576, 0.5871, 0.8418, 0.5896, 0.8454, 0.568, 0.8639, 0.1287, 0.9282, 0.1947, 0.9293, 0.1947, 0.9501, 0.1279, 0.9479, 0.3903, 0.9159, 0.4465, 0.9043, 0.4509, 0.9203, 0.3936, 0.9342, 0.3281, 0.9238, 0.3903, 0.9159, 0.3936, 0.9342, 0.3302, 0.9438, 0.5338, 0.8738, 0.5637, 0.8576, 0.568, 0.8639, 0.5388, 0.8834, 0.06711, 0.9256, 0.1287, 0.9282, 0.1279, 0.9479, 0.06588, 0.9434, 0.01145, 0.9222, 0.06711, 0.9256, 0.06588, 0.9434, 0.01016, 0.9375, 0.2622, 0.9281, 0.3281, 0.9238, 0.3302, 0.9438, 0.2631, 0.9488, 0.4947, 0.8899, 0.5338, 0.8738, 0.5388, 0.8834, 0.4998, 0.9029, 0.1947, 0.9293, 0.2622, 0.9281, 0.2631, 0.9488, 0.1947, 0.9501, 0.4465, 0.9043, 0.4947, 0.8899, 0.4998, 0.9029, 0.4509, 0.9203, 0.1947, 0.9501, 0.2631, 0.9488, 0.2642, 0.97, 0.1944, 0.9713, 0.4509, 0.9203, 0.4998, 0.9029, 0.5059, 0.916, 0.4562, 0.9366, 0.1279, 0.9479, 0.1947, 0.9501, 0.1944, 0.9713, 0.1266, 0.9678, 0.3936, 0.9342, 0.4509, 0.9203, 0.4562, 0.9366, 0.3976, 0.953, 0.568, 0.8639, 0.5896, 0.8454, 0.5926, 0.8487, 0.5731, 0.8699, 0.06588, 0.9434, 0.1279, 0.9479, 0.1266, 0.9678, 0.06396, 0.9613, 0.3302, 0.9438, 0.3936, 0.9342, 0.3976, 0.953, 0.3327, 0.9642, 0.5388, 0.8834, 0.568, 0.8639, 0.5731, 0.8699, 0.5449, 0.8929, 0.4998, 0.9029, 0.5388, 0.8834, 0.5449, 0.8929, 0.5059, 0.916, 0.01016, 0.9375, 0.06588, 0.9434, 0.06396, 0.9613, 0.008202, 0.9528, 0.2631, 0.9488, 0.3302, 0.9438, 0.3327, 0.9642, 0.2642, 0.97, 0.2642, 0.97, 0.3327, 0.9642, 0.3355, 0.9851, 0.2653, 0.9916, 0.5059, 0.916, 0.5449, 0.8929, 0.552, 0.9023, 0.513, 0.9292, 0.1944, 0.9713, 0.2642, 0.97, 0.2653, 0.9916, 0.1947, 0.9927, 0.4562, 0.9366, 0.5059, 0.916, 0.513, 0.9292, 0.4624, 0.9532, 0.3976, 0.953, 0.4562, 0.9366, 0.4624, 0.9532, 0.4023, 0.9723, 0.5731, 0.8699, 0.5926, 0.8487, 0.5961, 0.8516, 0.579, 0.8756, 0.4817, 0.2818, 0.4872, 0.3865, 0.3095, 0.3313, 0.3095, 0.008819, 0.3327, 0.9642, 0.3976, 0.953, 0.4023, 0.9723, 0.3355, 0.9851, 0.5449, 0.8929, 0.5731, 0.8699, 0.579, 0.8756, 0.552, 0.9023, 0.7738, 0.6426, 0.7457, 0.6758, 0.7388, 0.6696, 0.7625, 0.6353, 0.8592, 0.08689, 0.8645, 0.1578, 0.842, 0.1587, 0.839, 0.08842, 0.8575, 0.3927, 0.8445, 0.4683, 0.8225, 0.4637, 0.8339, 0.3898, 0.8646, 0.3136, 0.8575, 0.3927, 0.8339, 0.3898, 0.8403, 0.3123, 0.8013, 0.596, 0.7738, 0.6426, 0.7625, 0.6353, 0.7857, 0.5888, 0.8519, 0.02387, 0.8592, 0.08689, 0.839, 0.08842, 0.8347, 0.02545, 0.8665, 0.2344, 0.8646, 0.3136, 0.8403, 0.3123, 0.8426, 0.2343, 0.8254, 0.5371, 0.8013, 0.596, 0.7857, 0.5888, 0.8062, 0.531, 0.8645, 0.1578, 0.8665, 0.2344, 0.8426, 0.2343, 0.842, 0.1587, 0.8445, 0.4683, 0.8254, 0.5371, 0.8062, 0.531, 0.8225, 0.4637, 0.7457, 0.6758, 0.7201, 0.6971, 0.7167, 0.6936, 0.7388, 0.6696, 0.842, 0.1587, 0.8426, 0.2343, 0.819, 0.2339, 0.8197, 0.159, 0.8225, 0.4637, 0.8062, 0.531, 0.7874, 0.5258, 0.801, 0.4597, 0.7388, 0.6696, 0.7167, 0.6936, 0.7129, 0.6907, 0.7315, 0.6644, 0.839, 0.08842, 0.842, 0.1587, 0.8197, 0.159, 0.8189, 0.08918, 0.8339, 0.3898, 0.8225, 0.4637, 0.801, 0.4597, 0.8107, 0.3872, 0.7625, 0.6353, 0.7388, 0.6696, 0.7315, 0.6644, 0.7511, 0.6292, 0.8347, 0.02545, 0.839, 0.08842, 0.8189, 0.08918, 0.8174, 0.02623, 0.8403, 0.3123, 0.8339, 0.3898, 0.8107, 0.3872, 0.8164, 0.311, 0.7857, 0.5888, 0.7625, 0.6353, 0.7511, 0.6292, 0.7703, 0.5829, 0.8062, 0.531, 0.7857, 0.5888, 0.7703, 0.5829, 0.7874, 0.5258, 0.8426, 0.2343, 0.8403, 0.3123, 0.8164, 0.311, 0.819, 0.2339, 0.819, 0.2339, 0.8164, 0.311, 0.7928, 0.3097, 0.7955, 0.2333, 0.7874, 0.5258, 0.7703, 0.5829, 0.7551, 0.578, 0.7688, 0.5216, 0.7315, 0.6644, 0.7129, 0.6907, 0.7088, 0.6883, 0.7239, 0.6602, 0.8197, 0.159, 0.819, 0.2339, 0.7955, 0.2333, 0.7975, 0.1588, 0.801, 0.4597, 0.7874, 0.5258, 0.7688, 0.5216, 0.7799, 0.4565, 0.8107, 0.3872, 0.801, 0.4597, 0.7799, 0.4565, 0.7878, 0.385, 0.7511, 0.6292, 0.7315, 0.6644, 0.7239, 0.6602, 0.7397, 0.6243, 0.8189, 0.08918, 0.8197, 0.159, 0.7975, 0.1588, 0.7989, 0.08919, 0.8174, 0.02623, 0.8189, 0.08918, 0.7989, 0.08919, 0.8, 0.02627, 0.8164, 0.311, 0.8107, 0.3872, 0.7878, 0.385, 0.7928, 0.3097, 0.7703, 0.5829, 0.7511, 0.6292, 0.7397, 0.6243, 0.7551, 0.578, 0.7551, 0.578, 0.7397, 0.6243, 0.7281, 0.6204, 0.7399, 0.5742, 0.8, 0.02627, 0.7989, 0.08919, 0.779, 0.08847, 0.7826, 0.02558, 0.7928, 0.3097, 0.7878, 0.385, 0.7653, 0.3832, 0.7694, 0.3086, 0.7955, 0.2333, 0.7928, 0.3097, 0.7694, 0.3086, 0.7722, 0.2325, 0.7688, 0.5216, 0.7551, 0.578, 0.7399, 0.5742, 0.7504, 0.5182, 0.7975, 0.1588, 0.7955, 0.2333, 0.7722, 0.2325, 0.7754, 0.158, 0.7799, 0.4565, 0.7688, 0.5216, 0.7504, 0.5182, 0.759, 0.4539, 0.7239, 0.6602, 0.7088, 0.6883, 0.7045, 0.6864, 0.7161, 0.6569, 0.7989, 0.08919, 0.7975, 0.1588, 0.7754, 0.158, 0.779, 0.08847, 0.7878, 0.385, 0.7799, 0.4565, 0.759, 0.4539, 0.7653, 0.3832, 0.7397, 0.6243, 0.7239, 0.6602, 0.7161, 0.6569, 0.7281, 0.6204, 0.779, 0.08847, 0.7754, 0.158, 0.7532, 0.1567, 0.759, 0.08702, 0.7653, 0.3832, 0.759, 0.4539, 0.7384, 0.4519, 0.7429, 0.3818, 0.7281, 0.6204, 0.7161, 0.6569, 0.7081, 0.6545, 0.7166, 0.6176, 0.7826, 0.02558, 0.779, 0.08847, 0.759, 0.08702, 0.7653, 0.02416, 0.7694, 0.3086, 0.7653, 0.3832, 0.7429, 0.3818, 0.7461, 0.3076, 0.7399, 0.5742, 0.7281, 0.6204, 0.7166, 0.6176, 0.7248, 0.5713, 0.7722, 0.2325, 0.7694, 0.3086, 0.7461, 0.3076, 0.7488, 0.2314, 0.7504, 0.5182, 0.7399, 0.5742, 0.7248, 0.5713, 0.7323, 0.5157, 0.759, 0.4539, 0.7504, 0.5182, 0.7323, 0.5157, 0.7384, 0.4519, 0.7161, 0.6569, 0.7045, 0.6864, 0.7, 0.6849, 0.7081, 0.6545, 0.7754, 0.158, 0.7722, 0.2325, 0.7488, 0.2314, 0.7532, 0.1567, 0.7532, 0.1567, 0.7488, 0.2314, 0.7252, 0.2302, 0.731, 0.1549, 0.7384, 0.4519, 0.7323, 0.5157, 0.7142, 0.5141, 0.7178, 0.4506, 0.7081, 0.6545, 0.7, 0.6849, 0.6954, 0.684, 0.7, 0.653, 0.7166, 0.6176, 0.7081, 0.6545, 0.7, 0.653, 0.705, 0.6157, 0.759, 0.08702, 0.7532, 0.1567, 0.731, 0.1549, 0.7389, 0.08482, 0.7429, 0.3818, 0.7384, 0.4519, 0.7178, 0.4506, 0.7207, 0.3808, 0.7461, 0.3076, 0.7429, 0.3818, 0.7207, 0.3808, 0.7229, 0.3068, 0.7248, 0.5713, 0.7166, 0.6176, 0.705, 0.6157, 0.7098, 0.5695, 0.7653, 0.02416, 0.759, 0.08702, 0.7389, 0.08482, 0.748, 0.02201, 0.7488, 0.2314, 0.7461, 0.3076, 0.7229, 0.3068, 0.7252, 0.2302, 0.7323, 0.5157, 0.7248, 0.5713, 0.7098, 0.5695, 0.7142, 0.5141, 0.7142, 0.5141, 0.7098, 0.5695, 0.6948, 0.5686, 0.6962, 0.5133, 0.7252, 0.2302, 0.7229, 0.3068, 0.6997, 0.3063, 0.7013, 0.2289, 0.731, 0.1549, 0.7252, 0.2302, 0.7013, 0.2289, 0.7085, 0.1525, 0.7178, 0.4506, 0.7142, 0.5141, 0.6962, 0.5133, 0.6974, 0.4499, 0.7, 0.653, 0.6954, 0.684, 0.6907, 0.6836, 0.6919, 0.6522, 0.7389, 0.08482, 0.731, 0.1549, 0.7085, 0.1525, 0.7188, 0.08183, 0.7207, 0.3808, 0.7178, 0.4506, 0.6974, 0.4499, 0.6986, 0.3803, 0.705, 0.6157, 0.7, 0.653, 0.6919, 0.6522, 0.6933, 0.6149, 0.748, 0.02201, 0.7389, 0.08482, 0.7188, 0.08183, 0.7308, 0.01911, 0.7229, 0.3068, 0.7207, 0.3808, 0.6986, 0.3803, 0.6997, 0.3063, 0.7098, 0.5695, 0.705, 0.6157, 0.6933, 0.6149, 0.6948, 0.5686, 0.6997, 0.3063, 0.6986, 0.3803, 0.6764, 0.3802, 0.6765, 0.3061, 0.6948, 0.5686, 0.6933, 0.6149, 0.6817, 0.615, 0.6798, 0.5687, 0.7013, 0.2289, 0.6997, 0.3063, 0.6765, 0.3061, 0.677, 0.2284, 0.6962, 0.5133, 0.6948, 0.5686, 0.6798, 0.5687, 0.6782, 0.5133, 0.6919, 0.6522, 0.6907, 0.6836, 0.6859, 0.6836, 0.6837, 0.6523, 0.0191, 0.1097, 0.03018, 0.01744, 0.04523, 0.03498, 0.05145, 0.05275, 0.6974, 0.4499, 0.6962, 0.5133, 0.6782, 0.5133, 0.677, 0.4499, 0.6986, 0.3803, 0.6974, 0.4499, 0.677, 0.4499, 0.6764, 0.3802, 0.6933, 0.6149, 0.6919, 0.6522, 0.6837, 0.6523, 0.6817, 0.615, 0.664, 0.07902, 0.6721, 0.1508, 0.6493, 0.1526, 0.6435, 0.08137, 0.6764, 0.3802, 0.677, 0.4499, 0.6565, 0.4505, 0.6542, 0.3805, 0.6817, 0.615, 0.6837, 0.6523, 0.6756, 0.6532, 0.6701, 0.616, 0.6798, 0.5687, 0.6817, 0.615, 0.6701, 0.616, 0.6648, 0.5697, 0.654, 0.01532, 0.664, 0.07902, 0.6435, 0.08137, 0.6366, 0.01761, 0.6765, 0.3061, 0.6764, 0.3802, 0.6542, 0.3805, 0.6532, 0.3062, 0.677, 0.2284, 0.6765, 0.3061, 0.6532, 0.3062, 0.6528, 0.229, 0.6782, 0.5133, 0.6798, 0.5687, 0.6648, 0.5697, 0.6601, 0.5142, 0.6721, 0.1508, 0.677, 0.2284, 0.6528, 0.229, 0.6493, 0.1526, 0.677, 0.4499, 0.6782, 0.5133, 0.6601, 0.5142, 0.6565, 0.4505, 0.6837, 0.6523, 0.6859, 0.6836, 0.6812, 0.6842, 0.6756, 0.6532, 0.6565, 0.4505, 0.6601, 0.5142, 0.642, 0.5159, 0.6359, 0.4518, 0.6756, 0.6532, 0.6812, 0.6842, 0.6766, 0.6852, 0.6675, 0.6549, 0.6493, 0.1526, 0.6528, 0.229, 0.629, 0.2295, 0.6267, 0.1537, 0.6435, 0.08137, 0.6493, 0.1526, 0.6267, 0.1537, 0.6232, 0.08293, 0.6542, 0.3805, 0.6565, 0.4505, 0.6359, 0.4518, 0.6318, 0.3813, 0.6701, 0.616, 0.6756, 0.6532, 0.6675, 0.6549, 0.6584, 0.618, 0.6366, 0.01761, 0.6435, 0.08137, 0.6232, 0.08293, 0.619, 0.0191, 0.6532, 0.3062, 0.6542, 0.3805, 0.6318, 0.3813, 0.6298, 0.3065, 0.6648, 0.5697, 0.6701, 0.616, 0.6584, 0.618, 0.6497, 0.5717, 0.6528, 0.229, 0.6532, 0.3062, 0.6298, 0.3065, 0.629, 0.2295, 0.6601, 0.5142, 0.6648, 0.5697, 0.6497, 0.5717, 0.642, 0.5159, 0.629, 0.2295, 0.6298, 0.3065, 0.6063, 0.3071, 0.6053, 0.2299, 0.642, 0.5159, 0.6497, 0.5717, 0.6346, 0.5747, 0.6237, 0.5185, 0.6267, 0.1537, 0.629, 0.2295, 0.6053, 0.2299, 0.6042, 0.1544, 0.6359, 0.4518, 0.642, 0.5159, 0.6237, 0.5185, 0.6151, 0.4537, 0.6675, 0.6549, 0.6766, 0.6852, 0.672, 0.6867, 0.6595, 0.6575, 0.6584, 0.618, 0.6675, 0.6549, 0.6595, 0.6575, 0.6469, 0.6211, 0.6232, 0.08293, 0.6267, 0.1537, 0.6042, 0.1544, 0.6028, 0.08374, 0.6318, 0.3813, 0.6359, 0.4518, 0.6151, 0.4537, 0.6093, 0.3824, 0.6298, 0.3065, 0.6318, 0.3813, 0.6093, 0.3824, 0.6063, 0.3071, 0.6497, 0.5717, 0.6584, 0.618, 0.6469, 0.6211, 0.6346, 0.5747, 0.619, 0.0191, 0.6232, 0.08293, 0.6028, 0.08374, 0.6014, 0.01982, 0.6014, 0.01982, 0.6028, 0.08374, 0.5825, 0.08381, 0.5838, 0.01981, 0.6063, 0.3071, 0.6093, 0.3824, 0.5865, 0.384, 0.5826, 0.3078, 0.6346, 0.5747, 0.6469, 0.6211, 0.6353, 0.6251, 0.6194, 0.5788, 0.6237, 0.5185, 0.6346, 0.5747, 0.6194, 0.5788, 0.6052, 0.522, 0.6053, 0.2299, 0.6063, 0.3071, 0.5826, 0.3078, 0.5816, 0.2302, 0.6042, 0.1544, 0.6053, 0.2299, 0.5816, 0.2302, 0.5817, 0.1545, 0.6151, 0.4537, 0.6237, 0.5185, 0.6052, 0.522, 0.594, 0.4563, 0.6595, 0.6575, 0.672, 0.6867, 0.6676, 0.6888, 0.6517, 0.661, 0.6028, 0.08374, 0.6042, 0.1544, 0.5817, 0.1545, 0.5825, 0.08381, 0.6093, 0.3824, 0.6151, 0.4537, 0.594, 0.4563, 0.5865, 0.384, 0.6469, 0.6211, 0.6595, 0.6575, 0.6517, 0.661, 0.6353, 0.6251, 0.5865, 0.384, 0.594, 0.4563, 0.5726, 0.4596, 0.5633, 0.386, 0.6353, 0.6251, 0.6517, 0.661, 0.6441, 0.6653, 0.6239, 0.6303, 0.5825, 0.08381, 0.5817, 0.1545, 0.5592, 0.1541, 0.5622, 0.08314, 0.5838, 0.01981, 0.5825, 0.08381, 0.5622, 0.08314, 0.5661, 0.01907, 0.5826, 0.3078, 0.5865, 0.384, 0.5633, 0.386, 0.5586, 0.3086, 0.6194, 0.5788, 0.6353, 0.6251, 0.6239, 0.6303, 0.604, 0.5838, 0.5816, 0.2302, 0.5826, 0.3078, 0.5586, 0.3086, 0.5577, 0.2302, 0.6052, 0.522, 0.6194, 0.5788, 0.604, 0.5838, 0.5865, 0.5263, 0.6517, 0.661, 0.6676, 0.6888, 0.6634, 0.6914, 0.6441, 0.6653, 0.5817, 0.1545, 0.5816, 0.2302, 0.5577, 0.2302, 0.5592, 0.1541, 0.594, 0.4563, 0.6052, 0.522, 0.5865, 0.5263, 0.5726, 0.4596, 0.5592, 0.1541, 0.5577, 0.2302, 0.5337, 0.23, 0.5365, 0.1532, 0.5726, 0.4596, 0.5865, 0.5263, 0.5674, 0.5317, 0.5508, 0.4635, 0.6441, 0.6653, 0.6634, 0.6914, 0.6595, 0.6946, 0.6368, 0.6707, 0.5622, 0.08314, 0.5592, 0.1541, 0.5365, 0.1532, 0.5417, 0.08172, 0.5633, 0.386, 0.5726, 0.4596, 0.5508, 0.4635, 0.5398, 0.3884, 0.6239, 0.6303, 0.6441, 0.6653, 0.6368, 0.6707, 0.6125, 0.6366, 0.604, 0.5838, 0.6239, 0.6303, 0.6125, 0.6366, 0.5886, 0.5901, 0.5661, 0.01907, 0.5622, 0.08314, 0.5417, 0.08172, 0.5485, 0.01758, 0.5586, 0.3086, 0.5633, 0.386, 0.5398, 0.3884, 0.5343, 0.3095, 0.5577, 0.2302, 0.5586, 0.3086, 0.5343, 0.3095, 0.5337, 0.23, 0.5865, 0.5263, 0.604, 0.5838, 0.5886, 0.5901, 0.5674, 0.5317, 0.5337, 0.23, 0.5343, 0.3095, 0.5095, 0.3105, 0.5093, 0.2295, 0.5674, 0.5317, 0.5886, 0.5901, 0.5729, 0.5975, 0.548, 0.538, 0.5508, 0.4635, 0.5674, 0.5317, 0.548, 0.538, 0.5285, 0.4682, 0.6368, 0.6707, 0.6595, 0.6946, 0.6559, 0.6983, 0.6299, 0.677, 0.5365, 0.1532, 0.5337, 0.23, 0.5093, 0.2295, 0.5136, 0.1516, 0.5417, 0.08172, 0.5365, 0.1532, 0.5136, 0.1516, 0.5211, 0.07949, 0.5398, 0.3884, 0.5508, 0.4635, 0.5285, 0.4682, 0.5157, 0.3912, 0.6125, 0.6366, 0.6368, 0.6707, 0.6299, 0.677, 0.6012, 0.6441, 0.5485, 0.01758, 0.5417, 0.08172, 0.5211, 0.07949, 0.5309, 0.01532, 0.5343, 0.3095, 0.5398, 0.3884, 0.5157, 0.3912, 0.5095, 0.3105, 0.5886, 0.5901, 0.6125, 0.6366, 0.6012, 0.6441, 0.5729, 0.5975, 0.2718, 0.6458, 0.3399, 0.6542, 0.3366, 0.6745, 0.2699, 0.6667, 0.5132, 0.7115, 0.5518, 0.7382, 0.5448, 0.7475, 0.5061, 0.7246, 0.4613, 0.1154, 0.4678, 0.1265, 0.3095, 0.008819, 0.2035, 0.6418, 0.2718, 0.6458, 0.2699, 0.6667, 0.2022, 0.6626, 0.4635, 0.6875, 0.5132, 0.7115, 0.5061, 0.7246, 0.4573, 0.7038, 0.0947, 0.4101, 0.06442, 0.3823, 0.2141, 0.2249, 0.2521, 0.2389, 0.4048, 0.6681, 0.4635, 0.6875, 0.4573, 0.7038, 0.4, 0.6869, 0.5786, 0.7649, 0.5953, 0.7887, 0.592, 0.7914, 0.5727, 0.7704, 0.5518, 0.7382, 0.5786, 0.7649, 0.5727, 0.7704, 0.5448, 0.7475, 0.3399, 0.6542, 0.4048, 0.6681, 0.4, 0.6869, 0.3366, 0.6745, 0.0745, 0.6654, 0.136, 0.6625, 0.1362, 0.682, 0.07537, 0.6829, 0.3366, 0.6745, 0.4, 0.6869, 0.3957, 0.7052, 0.3337, 0.6944, 0.5448, 0.7475, 0.5727, 0.7704, 0.5677, 0.7764, 0.5387, 0.7569, 0.01981, 0.6703, 0.0745, 0.6654, 0.07537, 0.6829, 0.02079, 0.6853, 0.2699, 0.6667, 0.3366, 0.6745, 0.3337, 0.6944, 0.2682, 0.6873, 0.5061, 0.7246, 0.5448, 0.7475, 0.5387, 0.7569, 0.5001, 0.7375, 0.4573, 0.7038, 0.5061, 0.7246, 0.5001, 0.7375, 0.4519, 0.7198, 0.2022, 0.6626, 0.2699, 0.6667, 0.2682, 0.6873, 0.2015, 0.6832, 0.136, 0.6625, 0.2022, 0.6626, 0.2015, 0.6832, 0.1362, 0.682, 0.4, 0.6869, 0.4573, 0.7038, 0.4519, 0.7198, 0.3957, 0.7052, 0.5727, 0.7704, 0.592, 0.7914, 0.5892, 0.7945, 0.5677, 0.7764, 0.5677, 0.7764, 0.5892, 0.7945, 0.5868, 0.798, 0.5635, 0.7827, 0.09914, 0.4692, 0.1049, 0.4401, 0.145, 0.4524, 0.1409, 0.4735, 0.1362, 0.682, 0.2015, 0.6832, 0.2006, 0.7035, 0.136, 0.7012, 0.3957, 0.7052, 0.4519, 0.7198, 0.4474, 0.7356, 0.3921, 0.7233, 0.3337, 0.6944, 0.3957, 0.7052, 0.3921, 0.7233, 0.3311, 0.714, 0.5387, 0.7569, 0.5677, 0.7764, 0.5635, 0.7827, 0.5337, 0.7664, 0.4014, 0.4989, 0.3956, 0.5281, 0.3554, 0.5157, 0.3596, 0.4945, 0.07537, 0.6829, 0.1362, 0.682, 0.136, 0.7012, 0.07557, 0.7003, 0.02079, 0.6853, 0.07537, 0.6829, 0.07557, 0.7003, 0.02109, 0.7003, 0.2682, 0.6873, 0.3337, 0.6944, 0.3311, 0.714, 0.2665, 0.7076, 0.5001, 0.7375, 0.5387, 0.7569, 0.5337, 0.7664, 0.495, 0.7503, 0.1163, 0.5556, 0.1049, 0.5281, 0.1452, 0.5162, 0.1535, 0.536, 0.2015, 0.6832, 0.2682, 0.6873, 0.2665, 0.7076, 0.2006, 0.7035, 0.4519, 0.7198, 0.5001, 0.7375, 0.495, 0.7503, 0.4474, 0.7356, 0.2006, 0.7035, 0.2665, 0.7076, 0.265, 0.7277, 0.1995, 0.7237, 0.4474, 0.7356, 0.495, 0.7503, 0.4908, 0.763, 0.4437, 0.7511, 0.2943, 0.3387, 0.3218, 0.35, 0.3018, 0.387, 0.2818, 0.3788, 0.1785, 0.3502, 0.206, 0.3387, 0.2181, 0.379, 0.1982, 0.3873, 0.136, 0.7012, 0.2006, 0.7035, 0.1995, 0.7237, 0.1352, 0.7204, 0.3921, 0.7233, 0.4474, 0.7356, 0.4437, 0.7511, 0.3891, 0.741, 0.5635, 0.7827, 0.5868, 0.798, 0.5848, 0.8016, 0.5601, 0.7892, 0.3956, 0.5281, 0.3842, 0.5556, 0.3472, 0.5356, 0.3554, 0.5157, 0.07557, 0.7003, 0.136, 0.7012, 0.1352, 0.7204, 0.07513, 0.7176, 0.3311, 0.714, 0.3921, 0.7233, 0.3891, 0.741, 0.3288, 0.7333, 0.5337, 0.7664, 0.5635, 0.7827, 0.5601, 0.7892, 0.5296, 0.7761, 0.495, 0.7503, 0.5337, 0.7664, 0.5296, 0.7761, 0.4908, 0.763, 0.02109, 0.7003, 0.07557, 0.7003, 0.07513, 0.7176, 0.02073, 0.7153, 0.2665, 0.7076, 0.3311, 0.714, 0.3288, 0.7333, 0.265, 0.7277, 0.02073, 0.7153, 0.07513, 0.7176, 0.07407, 0.7349, 0.01974, 0.7303, 0.265, 0.7277, 0.3288, 0.7333, 0.327, 0.7523, 0.2636, 0.7477, 0.4908, 0.763, 0.5296, 0.7761, 0.5264, 0.7858, 0.4876, 0.7757, 0.2651, 0.6352, 0.2353, 0.6351, 0.2397, 0.5934, 0.2612, 0.5933, 0.1995, 0.7237, 0.265, 0.7277, 0.2636, 0.7477, 0.1983, 0.7438, 0.4437, 0.7511, 0.4908, 0.763, 0.4876, 0.7757, 0.4407, 0.7665, 0.3891, 0.741, 0.4437, 0.7511, 0.4407, 0.7665, 0.3866, 0.7586, 0.5601, 0.7892, 0.5848, 0.8016, 0.5832, 0.8054, 0.5574, 0.7958, 0.2353, 0.6351, 0.2061, 0.6293, 0.2185, 0.5892, 0.2397, 0.5934, 0.1352, 0.7204, 0.1995, 0.7237, 0.1983, 0.7438, 0.1341, 0.7395, 0.07513, 0.7176, 0.1352, 0.7204, 0.1341, 0.7395, 0.07407, 0.7349, 0.3288, 0.7333, 0.3891, 0.741, 0.3866, 0.7586, 0.327, 0.7523, 0.5296, 0.7761, 0.5601, 0.7892, 0.5574, 0.7958, 0.5264, 0.7858, 0.1786, 0.6179, 0.1539, 0.6014, 0.1807, 0.5691, 0.1986, 0.581, 0.5264, 0.7858, 0.5574, 0.7958, 0.5554, 0.8026, 0.524, 0.7955, 0.3676, 0.3876, 0.3842, 0.4124, 0.347, 0.432, 0.335, 0.4141, 0.07407, 0.7349, 0.1341, 0.7395, 0.1325, 0.7586, 0.07237, 0.7521, 0.327, 0.7523, 0.3866, 0.7586, 0.3847, 0.776, 0.3255, 0.7713, 0.2636, 0.7477, 0.327, 0.7523, 0.3255, 0.7713, 0.2623, 0.7675, 0.4876, 0.7757, 0.5264, 0.7858, 0.524, 0.7955, 0.4851, 0.7884, 0.01974, 0.7303, 0.07407, 0.7349, 0.07237, 0.7521, 0.01813, 0.7453, 0.1539, 0.6014, 0.1328, 0.5803, 0.1655, 0.5539, 0.1807, 0.5691, 0.1983, 0.7438, 0.2636, 0.7477, 0.2623, 0.7675, 0.197, 0.764, 0.4407, 0.7665, 0.4876, 0.7757, 0.4851, 0.7884, 0.4384, 0.7817, 0.1049, 0.4401, 0.1162, 0.4126, 0.1531, 0.4325, 0.145, 0.4524, 0.1341, 0.7395, 0.1983, 0.7438, 0.197, 0.764, 0.1325, 0.7586, 0.3866, 0.7586, 0.4407, 0.7665, 0.4384, 0.7817, 0.3847, 0.776, 0.5574, 0.7958, 0.5832, 0.8054, 0.5821, 0.8094, 0.5554, 0.8026, 0.1325, 0.7586, 0.197, 0.764, 0.1955, 0.7844, 0.1304, 0.7778, 0.3847, 0.776, 0.4384, 0.7817, 0.4369, 0.7969, 0.3834, 0.7933, 0.5554, 0.8026, 0.5821, 0.8094, 0.5813, 0.8135, 0.5541, 0.8096, 0.2353, 0.3329, 0.265, 0.3329, 0.2607, 0.3747, 0.2392, 0.3747, 0.1538, 0.3668, 0.1785, 0.3502, 0.1982, 0.3873, 0.1804, 0.3994, 0.07237, 0.7521, 0.1325, 0.7586, 0.1304, 0.7778, 0.07003, 0.7694, 0.3255, 0.7713, 0.3847, 0.776, 0.3834, 0.7933, 0.3244, 0.7901, 0.524, 0.7955, 0.5554, 0.8026, 0.5541, 0.8096, 0.5224, 0.8053, 0.01813, 0.7453, 0.07237, 0.7521, 0.07003, 0.7694, 0.01589, 0.7602, 0.2623, 0.7675, 0.3255, 0.7713, 0.3244, 0.7901, 0.2613, 0.7874, 0.4851, 0.7884, 0.524, 0.7955, 0.5224, 0.8053, 0.4835, 0.801, 0.4384, 0.7817, 0.4851, 0.7884, 0.4835, 0.801, 0.4369, 0.7969, 0.206, 0.3387, 0.2353, 0.3329, 0.2392, 0.3747, 0.2181, 0.379, 0.197, 0.764, 0.2623, 0.7675, 0.2613, 0.7874, 0.1955, 0.7844, 0.3676, 0.5804, 0.3465, 0.6014, 0.3201, 0.5688, 0.3353, 0.5535, 0.1955, 0.7844, 0.2613, 0.7874, 0.2606, 0.8072, 0.1939, 0.805, 0.4369, 0.7969, 0.4835, 0.801, 0.4827, 0.8136, 0.4361, 0.8121, 0.5541, 0.8096, 0.5813, 0.8135, 0.5809, 0.8177, 0.5534, 0.8165, 0.3465, 0.6014, 0.3218, 0.618, 0.3022, 0.5808, 0.3201, 0.5688, 0.1304, 0.7778, 0.1955, 0.7844, 0.1939, 0.805, 0.1279, 0.7972, 0.3834, 0.7933, 0.4369, 0.7969, 0.4361, 0.8121, 0.3827, 0.8105, 0.3244, 0.7901, 0.3834, 0.7933, 0.3827, 0.8105, 0.3237, 0.8089, 0.5224, 0.8053, 0.5541, 0.8096, 0.5534, 0.8165, 0.5216, 0.8151, 0.2943, 0.6294, 0.2651, 0.6352, 0.2612, 0.5933, 0.2823, 0.5891, 0.07003, 0.7694, 0.1304, 0.7778, 0.1279, 0.7972, 0.067, 0.7868, 0.01589, 0.7602, 0.07003, 0.7694, 0.067, 0.7868, 0.01299, 0.775, 0.2613, 0.7874, 0.3244, 0.7901, 0.3237, 0.8089, 0.2606, 0.8072, 0.4835, 0.801, 0.5224, 0.8053, 0.5216, 0.8151, 0.4827, 0.8136, 0.4827, 0.8136, 0.5216, 0.8151, 0.5216, 0.8249, 0.4826, 0.8262, 0.2606, 0.8072, 0.3237, 0.8089, 0.3234, 0.8278, 0.2602, 0.8271, 0.1939, 0.805, 0.2606, 0.8072, 0.2602, 0.8271, 0.1932, 0.826, 0.4361, 0.8121, 0.4827, 0.8136, 0.4826, 0.8262, 0.436, 0.8272, 0.1049, 0.5281, 0.09914, 0.4989, 0.1409, 0.4951, 0.1452, 0.5162, 0.1162, 0.4126, 0.1327, 0.3879, 0.1652, 0.4147, 0.1531, 0.4325, 0.3827, 0.8105, 0.4361, 0.8121, 0.436, 0.8272, 0.3825, 0.8278, 0.5534, 0.8165, 0.5809, 0.8177, 0.5809, 0.8218, 0.5535, 0.8235, 0.3842, 0.5556, 0.3676, 0.5804, 0.3353, 0.5535, 0.3472, 0.5356, 0.3237, 0.8089, 0.3827, 0.8105, 0.3825, 0.8278, 0.3234, 0.8278, 0.5216, 0.8151, 0.5534, 0.8165, 0.5535, 0.8235, 0.5216, 0.8249, 0.06353, 0.8372, 0.1259, 0.8302, 0.1274, 0.85, 0.06557, 0.855, 0.3234, 0.8278, 0.3825, 0.8278, 0.3829, 0.8451, 0.3236, 0.8467, 0.5216, 0.8249, 0.5535, 0.8235, 0.5541, 0.8305, 0.5224, 0.8348, 0.4014, 0.4691, 0.4014, 0.4989, 0.3596, 0.4945, 0.3595, 0.473, 0.008202, 0.8458, 0.06353, 0.8372, 0.06557, 0.855, 0.01019, 0.861, 0.2602, 0.8271, 0.3234, 0.8278, 0.3236, 0.8467, 0.2602, 0.8471, 0.4826, 0.8262, 0.5216, 0.8249, 0.5224, 0.8348, 0.4834, 0.8389, 0.3842, 0.4124, 0.3956, 0.4399, 0.3553, 0.4519, 0.347, 0.432, 0.1932, 0.826, 0.2602, 0.8271, 0.2602, 0.8471, 0.1936, 0.847, 0.436, 0.8272, 0.4826, 0.8262, 0.4834, 0.8389, 0.4366, 0.8424, 0.3825, 0.8278, 0.436, 0.8272, 0.4366, 0.8424, 0.3829, 0.8451, 0.5535, 0.8235, 0.5809, 0.8218, 0.5813, 0.826, 0.5541, 0.8305, 0.3218, 0.35, 0.3465, 0.3666, 0.3197, 0.3989, 0.3018, 0.387, 0.1259, 0.8302, 0.1932, 0.826, 0.1936, 0.847, 0.1274, 0.85, 0.1328, 0.5803, 0.1163, 0.5556, 0.1535, 0.536, 0.1655, 0.5539, 0.1274, 0.85, 0.1936, 0.847, 0.1941, 0.8677, 0.1284, 0.8696, 0.3829, 0.8451, 0.4366, 0.8424, 0.438, 0.8577, 0.3839, 0.8625, 0.5541, 0.8305, 0.5813, 0.826, 0.5821, 0.8301, 0.5555, 0.8374, 0.5224, 0.8348, 0.5541, 0.8305, 0.5555, 0.8374, 0.524, 0.8446, 0.09914, 0.4989, 0.09914, 0.4692, 0.1409, 0.4735, 0.1409, 0.4951, 0.06557, 0.855, 0.1274, 0.85, 0.1284, 0.8696, 0.06692, 0.8727, 0.3236, 0.8467, 0.3829, 0.8451, 0.3839, 0.8625, 0.3241, 0.8656, 0.2602, 0.8471, 0.3236, 0.8467, 0.3241, 0.8656, 0.2603, 0.8672, 0.4834, 0.8389, 0.5224, 0.8348, 0.524, 0.8446, 0.4849, 0.8515, 0.01019, 0.861, 0.06557, 0.855, 0.06692, 0.8727, 0.01148, 0.8762, 0.1327, 0.3879, 0.1538, 0.3668, 0.1804, 0.3994, 0.1652, 0.4147, 0.1936, 0.847, 0.2602, 0.8471, 0.2603, 0.8672, 0.1941, 0.8677, 0.4366, 0.8424, 0.4834, 0.8389, 0.4849, 0.8515, 0.438, 0.8577, 0.6954, 0.684, 0.7, 0.6849, 0.6949, 0.7056, 0.6923, 0.7054, 0.6676, 0.6888, 0.672, 0.6867, 0.6795, 0.7067, 0.6771, 0.7075, 0.6595, 0.6946, 0.6634, 0.6914, 0.6748, 0.7083, 0.6726, 0.7092, 0.5809, 0.8177, 0.5813, 0.8135, 0.6008, 0.8162, 0.6008, 0.8186, 0.5809, 0.8218, 0.5809, 0.8177, 0.6008, 0.8186, 0.6008, 0.821, 0.5813, 0.826, 0.5809, 0.8218, 0.6008, 0.821, 0.6011, 0.8234, 0.5961, 0.8516, 0.5926, 0.8487, 0.605, 0.8364, 0.606, 0.8382, 0.7088, 0.6883, 0.7129, 0.6907, 0.7023, 0.7072, 0.6999, 0.7065, 0.7167, 0.6936, 0.7201, 0.6971, 0.7067, 0.7089, 0.7046, 0.708, 0.672, 0.6867, 0.6766, 0.6852, 0.682, 0.7062, 0.6795, 0.7067, 0.6812, 0.6842, 0.6859, 0.6836, 0.6871, 0.7055, 0.6845, 0.7057, 0.6634, 0.6914, 0.6676, 0.6888, 0.6771, 0.7075, 0.6748, 0.7083, 0.585, 0.8381, 0.5834, 0.8342, 0.6019, 0.828, 0.6025, 0.8303, 0.5926, 0.8487, 0.5896, 0.8454, 0.6041, 0.8345, 0.605, 0.8364, 0.5871, 0.8418, 0.585, 0.8381, 0.6025, 0.8303, 0.6033, 0.8324, 0.6766, 0.6852, 0.6812, 0.6842, 0.6845, 0.7057, 0.682, 0.7062, 0.6559, 0.6983, 0.6595, 0.6946, 0.6726, 0.7092, 0.6705, 0.7103, 0.5868, 0.798, 0.5892, 0.7945, 0.6031, 0.805, 0.6024, 0.8071, 0.5848, 0.8016, 0.5868, 0.798, 0.6024, 0.8071, 0.6018, 0.8093, 0.5832, 0.8054, 0.5848, 0.8016, 0.6018, 0.8093, 0.6013, 0.8115, 0.5821, 0.8094, 0.5832, 0.8054, 0.6013, 0.8115, 0.601, 0.8138, 0.5813, 0.8135, 0.5821, 0.8094, 0.601, 0.8138, 0.6008, 0.8162, 0.6859, 0.6836, 0.6907, 0.6836, 0.6897, 0.7054, 0.6871, 0.7055, 0.7045, 0.6864, 0.7088, 0.6883, 0.6999, 0.7065, 0.6975, 0.706, 0.7, 0.6849, 0.7045, 0.6864, 0.6975, 0.706, 0.6949, 0.7056, 0.592, 0.7914, 0.5953, 0.7887, 0.6049, 0.8011, 0.604, 0.803, 0.3465, 0.3666, 0.3676, 0.3876, 0.335, 0.4141, 0.3197, 0.3989, 0.5892, 0.7945, 0.592, 0.7914, 0.604, 0.803, 0.6031, 0.805, 0.5821, 0.8301, 0.5813, 0.826, 0.6011, 0.8234, 0.6014, 0.8257, 0.265, 0.3329, 0.2943, 0.3387, 0.2818, 0.3788, 0.2607, 0.3747, 0.3956, 0.4399, 0.4014, 0.4691, 0.3595, 0.473, 0.3553, 0.4519, 0.5834, 0.8342, 0.5821, 0.8301, 0.6014, 0.8257, 0.6019, 0.828, 0.3218, 0.618, 0.2943, 0.6294, 0.2823, 0.5891, 0.3022, 0.5808, 0.5896, 0.8454, 0.5871, 0.8418, 0.6033, 0.8324, 0.6041, 0.8345, 0.2061, 0.6293, 0.1786, 0.6179, 0.1986, 0.581, 0.2185, 0.5892, 0.7129, 0.6907, 0.7167, 0.6936, 0.7046, 0.708, 0.7023, 0.7072, 0.438, 0.8577, 0.4849, 0.8515, 0.4873, 0.8642, 0.44, 0.8731, 0.6907, 0.6836, 0.6954, 0.684, 0.6923, 0.7054, 0.6897, 0.7054, 0.1941, 0.8677, 0.2603, 0.8672, 0.2608, 0.8873, 0.1944, 0.8882, 0.1284, 0.8696, 0.1941, 0.8677, 0.1944, 0.8882, 0.129, 0.8891, 0.3839, 0.8625, 0.438, 0.8577, 0.44, 0.8731, 0.3854, 0.8801, 0.5555, 0.8374, 0.5821, 0.8301, 0.5834, 0.8342, 0.5575, 0.8443, 0.06692, 0.8727, 0.1284, 0.8696, 0.129, 0.8891, 0.06762, 0.8903, 0.3241, 0.8656, 0.3839, 0.8625, 0.3854, 0.8801, 0.3251, 0.8848, 0.524, 0.8446, 0.5555, 0.8374, 0.5575, 0.8443, 0.5264, 0.8544, 0.01148, 0.8762, 0.06692, 0.8727, 0.06762, 0.8903, 0.01211, 0.8915, 0.2603, 0.8672, 0.3241, 0.8656, 0.3251, 0.8848, 0.2608, 0.8873, 0.4849, 0.8515, 0.524, 0.8446, 0.5264, 0.8544, 0.4873, 0.8642, 0.2181, 0.379, 0.2392, 0.3747, 0.2484, 0.4606, 0.2438, 0.4614, 0.2818, 0.3788, 0.3018, 0.387, 0.2617, 0.4635, 0.2574, 0.4617, 0.1982, 0.3873, 0.2181, 0.379, 0.2438, 0.4614, 0.2395, 0.4631, 0.335, 0.4141, 0.347, 0.432, 0.2711, 0.4733, 0.2686, 0.4695, 0.3018, 0.387, 0.3197, 0.3989, 0.2654, 0.4661, 0.2617, 0.4635, 0.1409, 0.4735, 0.145, 0.4524, 0.2278, 0.4768, 0.2269, 0.4813, 0.1409, 0.4951, 0.1409, 0.4735, 0.2269, 0.4813, 0.2268, 0.4859, 0.2612, 0.5933, 0.2397, 0.5934, 0.2475, 0.5073, 0.2521, 0.5074, 0.2397, 0.5934, 0.2185, 0.5892, 0.243, 0.5064, 0.2475, 0.5073, 0.1655, 0.5539, 0.1535, 0.536, 0.2293, 0.4947, 0.2318, 0.4986, 0.1804, 0.3994, 0.1982, 0.3873, 0.2395, 0.4631, 0.2356, 0.4655, 0.347, 0.432, 0.3553, 0.4519, 0.2728, 0.4776, 0.2711, 0.4733, 0.2607, 0.3747, 0.2818, 0.3788, 0.2574, 0.4617, 0.253, 0.4607, 0.3554, 0.5157, 0.3472, 0.5356, 0.2707, 0.4955, 0.2725, 0.4913, 0.145, 0.4524, 0.1531, 0.4325, 0.2297, 0.4726, 0.2278, 0.4768, 0.2823, 0.5891, 0.2612, 0.5933, 0.2521, 0.5074, 0.2566, 0.5066, 0.1986, 0.581, 0.1807, 0.5691, 0.2349, 0.5019, 0.2387, 0.5045, 0.1652, 0.4147, 0.1804, 0.3994, 0.2356, 0.4655, 0.2323, 0.4687, 0.3595, 0.473, 0.3596, 0.4945, 0.2735, 0.4868, 0.2736, 0.4822, 0.3022, 0.5808, 0.2823, 0.5891, 0.2566, 0.5066, 0.2609, 0.5049, 0.3472, 0.5356, 0.3353, 0.5535, 0.2681, 0.4993, 0.2707, 0.4955, 0.3596, 0.4945, 0.3554, 0.5157, 0.2725, 0.4913, 0.2735, 0.4868, 0.1452, 0.5162, 0.1409, 0.4951, 0.2268, 0.4859, 0.2276, 0.4904, 0.3201, 0.5688, 0.3022, 0.5808, 0.2609, 0.5049, 0.2648, 0.5025, 0.2392, 0.3747, 0.2607, 0.3747, 0.253, 0.4607, 0.2484, 0.4606, 0.3197, 0.3989, 0.335, 0.4141, 0.2686, 0.4695, 0.2654, 0.4661, 0.3353, 0.5535, 0.3201, 0.5688, 0.2648, 0.5025, 0.2681, 0.4993, 0.3553, 0.4519, 0.3595, 0.473, 0.2736, 0.4822, 0.2728, 0.4776, 0.1535, 0.536, 0.1452, 0.5162, 0.2276, 0.4904, 0.2293, 0.4947, 0.2185, 0.5892, 0.1986, 0.581, 0.2387, 0.5045, 0.243, 0.5064, 0.1531, 0.4325, 0.1652, 0.4147, 0.2323, 0.4687, 0.2297, 0.4726, 0.1807, 0.5691, 0.1655, 0.5539, 0.2318, 0.4986, 0.2349, 0.5019, 0.6025, 0.8303, 0.6019, 0.828, 0.6327, 0.8244, 0.6331, 0.826, 0.7023, 0.7072, 0.7046, 0.708, 0.7019, 0.742, 0.6999, 0.7413, 0.6923, 0.7054, 0.6949, 0.7056, 0.6942, 0.7402, 0.6924, 0.74, 0.682, 0.7062, 0.6845, 0.7057, 0.6871, 0.7402, 0.6853, 0.7405, 0.6014, 0.8257, 0.6011, 0.8234, 0.6322, 0.8212, 0.6324, 0.8228, 0.6726, 0.7092, 0.6748, 0.7083, 0.6795, 0.742, 0.6775, 0.7429, 0.6024, 0.8071, 0.6031, 0.805, 0.6337, 0.8082, 0.6331, 0.81, 0.6008, 0.8162, 0.601, 0.8138, 0.6322, 0.8149, 0.6321, 0.8165, 0.6033, 0.8324, 0.6025, 0.8303, 0.6331, 0.826, 0.6336, 0.8277, 0.605, 0.8364, 0.6041, 0.8345, 0.6343, 0.8295, 0.6351, 0.8314, 0.7046, 0.708, 0.7067, 0.7089, 0.7041, 0.7429, 0.7019, 0.742, 0.6949, 0.7056, 0.6975, 0.706, 0.696, 0.7404, 0.6942, 0.7402, 0.6845, 0.7057, 0.6871, 0.7055, 0.6888, 0.7401, 0.6871, 0.7402, 0.601, 0.8138, 0.6013, 0.8115, 0.6324, 0.8133, 0.6322, 0.8149, 0.6019, 0.828, 0.6014, 0.8257, 0.6324, 0.8228, 0.6327, 0.8244, 0.6011, 0.8234, 0.6008, 0.821, 0.6321, 0.8196, 0.6322, 0.8212, 0.6748, 0.7083, 0.6771, 0.7075, 0.6815, 0.7413, 0.6795, 0.742, 0.6031, 0.805, 0.604, 0.803, 0.6344, 0.8064, 0.6337, 0.8082, 0.6975, 0.706, 0.6999, 0.7065, 0.6979, 0.7408, 0.696, 0.7404, 0.6871, 0.7055, 0.6897, 0.7054, 0.6906, 0.74, 0.6888, 0.7401, 0.604, 0.803, 0.6049, 0.8011, 0.6352, 0.8044, 0.6344, 0.8064, 0.6013, 0.8115, 0.6018, 0.8093, 0.6327, 0.8117, 0.6324, 0.8133, 0.6008, 0.821, 0.6008, 0.8186, 0.6321, 0.818, 0.6321, 0.8196, 0.6771, 0.7075, 0.6795, 0.7067, 0.6834, 0.7408, 0.6815, 0.7413, 0.6041, 0.8345, 0.6033, 0.8324, 0.6336, 0.8277, 0.6343, 0.8295, 0.606, 0.8382, 0.605, 0.8364, 0.6351, 0.8314, 0.6362, 0.8334, 0.6999, 0.7065, 0.7023, 0.7072, 0.6999, 0.7413, 0.6979, 0.7408, 0.6897, 0.7054, 0.6923, 0.7054, 0.6924, 0.74, 0.6906, 0.74, 0.6795, 0.7067, 0.682, 0.7062, 0.6853, 0.7405, 0.6834, 0.7408, 0.6705, 0.7103, 0.6726, 0.7092, 0.6775, 0.7429, 0.6752, 0.744, 0.6018, 0.8093, 0.6024, 0.8071, 0.6331, 0.81, 0.6327, 0.8117, 0.6008, 0.8186, 0.6008, 0.8162, 0.6321, 0.8165, 0.6321, 0.818, 0.6336, 0.8277, 0.6331, 0.826, 0.6438, 0.8221, 0.644, 0.8228, 0.7019, 0.742, 0.7041, 0.7429, 0.6965, 0.7526, 0.6956, 0.7524, 0.6942, 0.7402, 0.696, 0.7404, 0.6931, 0.752, 0.6922, 0.7519, 0.6871, 0.7402, 0.6888, 0.7401, 0.6897, 0.752, 0.6888, 0.7521, 0.6795, 0.742, 0.6815, 0.7413, 0.6864, 0.7526, 0.6856, 0.7528, 0.6337, 0.8082, 0.6344, 0.8064, 0.6438, 0.8126, 0.6436, 0.8134, 0.6322, 0.8149, 0.6324, 0.8133, 0.6433, 0.8157, 0.6432, 0.8165, 0.6322, 0.8212, 0.6321, 0.8196, 0.6433, 0.8189, 0.6434, 0.8197, 0.6331, 0.826, 0.6327, 0.8244, 0.6437, 0.8213, 0.6438, 0.8221, 0.6362, 0.8334, 0.6351, 0.8314, 0.6445, 0.8244, 0.6449, 0.8251, 0.696, 0.7404, 0.6979, 0.7408, 0.6939, 0.7521, 0.6931, 0.752, 0.6888, 0.7401, 0.6906, 0.74, 0.6905, 0.7519, 0.6897, 0.752, 0.6815, 0.7413, 0.6834, 0.7408, 0.6872, 0.7524, 0.6864, 0.7526, 0.6344, 0.8064, 0.6352, 0.8044, 0.644, 0.8118, 0.6438, 0.8126, 0.6324, 0.8133, 0.6327, 0.8117, 0.6433, 0.815, 0.6433, 0.8157, 0.6321, 0.8196, 0.6321, 0.818, 0.6433, 0.8181, 0.6433, 0.8189, 0.6351, 0.8314, 0.6343, 0.8295, 0.6443, 0.8236, 0.6445, 0.8244, 0.6979, 0.7408, 0.6999, 0.7413, 0.6948, 0.7522, 0.6939, 0.7521, 0.6906, 0.74, 0.6924, 0.74, 0.6914, 0.7519, 0.6905, 0.7519, 0.6834, 0.7408, 0.6853, 0.7405, 0.688, 0.7522, 0.6872, 0.7524, 0.6321, 0.818, 0.6321, 0.8165, 0.6432, 0.8173, 0.6433, 0.8181, 0.6327, 0.8244, 0.6324, 0.8228, 0.6435, 0.8205, 0.6437, 0.8213, 0.6752, 0.744, 0.6775, 0.7429, 0.6848, 0.7531, 0.684, 0.7534, 0.6327, 0.8117, 0.6331, 0.81, 0.6434, 0.8142, 0.6433, 0.815, 0.6343, 0.8295, 0.6336, 0.8277, 0.644, 0.8228, 0.6443, 0.8236, 0.6999, 0.7413, 0.7019, 0.742, 0.6956, 0.7524, 0.6948, 0.7522, 0.6924, 0.74, 0.6942, 0.7402, 0.6922, 0.7519, 0.6914, 0.7519, 0.6853, 0.7405, 0.6871, 0.7402, 0.6888, 0.7521, 0.688, 0.7522, 0.6331, 0.81, 0.6337, 0.8082, 0.6436, 0.8134, 0.6434, 0.8142, 0.6321, 0.8165, 0.6322, 0.8149, 0.6432, 0.8165, 0.6432, 0.8173, 0.6324, 0.8228, 0.6322, 0.8212, 0.6434, 0.8197, 0.6435, 0.8205, 0.6775, 0.7429, 0.6795, 0.742, 0.6856, 0.7528, 0.6848, 0.7531, 0.644, 0.8228, 0.6438, 0.8221, 0.6852, 0.8183, 0.6858, 0.819, 0.6956, 0.7524, 0.6965, 0.7526, 0.699, 0.7989, 0.6981, 0.7981, 0.6922, 0.7519, 0.6931, 0.752, 0.6957, 0.7964, 0.695, 0.796, 0.6888, 0.7521, 0.6897, 0.752, 0.693, 0.7957, 0.6924, 0.7959, 0.6436, 0.8134, 0.6438, 0.8126, 0.6868, 0.8106, 0.686, 0.8114, 0.6432, 0.8165, 0.6433, 0.8157, 0.6845, 0.8136, 0.6841, 0.8142, 0.6434, 0.8197, 0.6433, 0.8189, 0.6839, 0.816, 0.6841, 0.8165, 0.6856, 0.7528, 0.6864, 0.7526, 0.6904, 0.7971, 0.6897, 0.7978, 0.6438, 0.8221, 0.6437, 0.8213, 0.6847, 0.8177, 0.6852, 0.8183, 0.6449, 0.8251, 0.6445, 0.8244, 0.6874, 0.8203, 0.6885, 0.821, 0.6931, 0.752, 0.6939, 0.7521, 0.6964, 0.7968, 0.6957, 0.7964, 0.6897, 0.752, 0.6905, 0.7519, 0.6936, 0.7957, 0.693, 0.7957, 0.6864, 0.7526, 0.6872, 0.7524, 0.6911, 0.7966, 0.6904, 0.7971, 0.6438, 0.8126, 0.644, 0.8118, 0.6876, 0.8098, 0.6868, 0.8106, 0.6433, 0.8157, 0.6433, 0.815, 0.6849, 0.8129, 0.6845, 0.8136, 0.6433, 0.8189, 0.6433, 0.8181, 0.6839, 0.8154, 0.6839, 0.816, 0.6445, 0.8244, 0.6443, 0.8236, 0.6865, 0.8196, 0.6874, 0.8203, 0.6939, 0.7521, 0.6948, 0.7522, 0.6972, 0.7974, 0.6964, 0.7968, 0.6905, 0.7519, 0.6914, 0.7519, 0.6943, 0.7958, 0.6936, 0.7957, 0.6872, 0.7524, 0.688, 0.7522, 0.6918, 0.7962, 0.6911, 0.7966, 0.6437, 0.8213, 0.6435, 0.8205, 0.6843, 0.8171, 0.6847, 0.8177, 0.684, 0.7534, 0.6848, 0.7531, 0.689, 0.7986, 0.6882, 0.7996, 0.6433, 0.815, 0.6434, 0.8142, 0.6854, 0.8122, 0.6849, 0.8129, 0.6433, 0.8181, 0.6432, 0.8173, 0.684, 0.8148, 0.6839, 0.8154, 0.6443, 0.8236, 0.644, 0.8228, 0.6858, 0.819, 0.6865, 0.8196, 0.6948, 0.7522, 0.6956, 0.7524, 0.6981, 0.7981, 0.6972, 0.7974, 0.6914, 0.7519, 0.6922, 0.7519, 0.695, 0.796, 0.6943, 0.7958, 0.688, 0.7522, 0.6888, 0.7521, 0.6924, 0.7959, 0.6918, 0.7962, 0.6432, 0.8173, 0.6432, 0.8165, 0.6841, 0.8142, 0.684, 0.8148, 0.6435, 0.8205, 0.6434, 0.8197, 0.6841, 0.8165, 0.6843, 0.8171, 0.6848, 0.7531, 0.6856, 0.7528, 0.6897, 0.7978, 0.689, 0.7986, 0.6434, 0.8142, 0.6436, 0.8134, 0.686, 0.8114, 0.6854, 0.8122, 0.206, 0.0006825, 0.2521, 0.2389, 0.2141, 0.2249, 0.193, 0.01788, 0.06274, 0.0441, 0.07119, 0.01829, 0.206, 0.0006825, 0.193, 0.01788, 0.206, 0.0006825, 0.2521, 0.2389, 0.2141, 0.2249, 0.193, 0.01788, 0.06274, 0.0441, 0.07119, 0.01829, 0.206, 0.0006825, 0.193, 0.01788, 0.206, 0.0006825, 0.2521, 0.2389, 0.2141, 0.2249, 0.193, 0.01788, 0.193, 0.01788, 0.0191, 0.1097, 0.05145, 0.05275, 0.4834, 0.1844, 0.4817, 0.2818, 0.3095, 0.008819, 0.206, 0.0006825, 0.2521, 0.2389, 0.2141, 0.2249, 0.193, 0.01788, 0.3095, 0.008819, 0.4678, 0.1265, 0.4834, 0.1844, 0.06442, 0.3823, 0.0002321, 0.2296, 0.193, 0.01788, 0.2141, 0.2249, 0.06442, 0.3823, 0.0002321, 0.2296, 0.193, 0.01788, 0.2141, 0.2249, 0.4817, 0.2818, 0.4872, 0.3865, 0.3095, 0.3313, 0.3095, 0.008819, 0.0947, 0.4101, 0.06442, 0.3823, 0.2141, 0.2249, 0.2521, 0.2389, 0.03018, 0.01744, 0.04394, 0.0002321, 0.05924, 0.01247, 0.04523, 0.03498, 0.06442, 0.3823, 0.0002321, 0.2296, 0.193, 0.01788, 0.2141, 0.2249, 0.4817, 0.2818, 0.4872, 0.3865, 0.3095, 0.3313, 0.3095, 0.00882, 0.03018, 0.01744, 0.04394, 0.0002321, 0.05924, 0.01247, 0.04523, 0.03498, 0.03018, 0.01744, 0.04394, 0.0002321, 0.05924, 0.01247, 0.04523, 0.03498, 0.0947, 0.4101, 0.06442, 0.3823, 0.2141, 0.2249, 0.2521, 0.2389, 0.0947, 0.4101, 0.06442, 0.3823, 0.2141, 0.2249, 0.2521, 0.2389, 0.4817, 0.2818, 0.4872, 0.3865, 0.3095, 0.3313, 0.3095, 0.008819, 0.06442, 0.3823, 0.0002321, 0.2296, 0.193, 0.01788, 0.2141, 0.2249, 0.0191, 0.1097, 0.03018, 0.01744, 0.04523, 0.03498, 0.05145, 0.05275, 0.4834, 0.1844, 0.3095, 0.008819, 0.4678, 0.1265, 0.0191, 0.1097, 0.03018, 0.01744, 0.04523, 0.03498, 0.05145, 0.05275, 0.0191, 0.1097, 0.03018, 0.01744, 0.04523, 0.03498, 0.05145, 0.05275, 0.03018, 0.01744, 0.04394, 0.0002321, 0.05924, 0.01247, 0.04523, 0.03498, 0.06274, 0.0441, 0.07119, 0.01829, 0.206, 0.0006825, 0.193, 0.01788, 0.05145, 0.05275, 0.193, 0.01788, 0.0191, 0.1097, 0.193, 0.01788, 0.0191, 0.1097, 0.05145, 0.05275, 0.193, 0.01788, 0.05145, 0.05275, 0.06274, 0.0441, 0.4613, 0.1154, 0.4761, 0.1115, 0.4678, 0.1265, 0.04523, 0.03498, 0.06274, 0.0441, 0.05145, 0.05275, 0.04523, 0.03498, 0.06274, 0.0441, 0.05145, 0.05275, 0.4613, 0.1154, 0.4761, 0.1115, 0.4678, 0.1265, 0.04523, 0.03498, 0.06274, 0.0441, 0.05145, 0.05275, 0.4612, 0.1154, 0.4761, 0.1115, 0.4678, 0.1265, 0.04523, 0.03498, 0.06274, 0.0441, 0.05145, 0.05275, 0.4613, 0.1154, 0.4761, 0.1115, 0.4678, 0.1265, 0.07119, 0.01829, 0.06274, 0.0441, 0.04523, 0.03498, 0.05924, 0.01247, 0.07119, 0.01829, 0.06274, 0.0441, 0.04523, 0.03498, 0.05924, 0.01247, 0.07119, 0.01829, 0.06274, 0.0441, 0.04523, 0.03498, 0.05924, 0.01247, 0.07119, 0.01829, 0.06274, 0.0441, 0.04523, 0.03498, 0.05924, 0.01247, 0.06274, 0.0441, 0.07119, 0.01829, 0.206, 0.0006825, 0.193, 0.01788, 0.4922, 0.09785, 0.4834, 0.1844, 0.4678, 0.1265, 0.4761, 0.1115, 0.05145, 0.05275, 0.06274, 0.0441, 0.193, 0.01788, 0.4922, 0.09785, 0.4834, 0.1844, 0.4678, 0.1265, 0.4761, 0.1115, 0.0002321, 0.2296, 0.0191, 0.1097, 0.193, 0.01788, 0.4922, 0.09785, 0.4834, 0.1844, 0.4678, 0.1265, 0.4761, 0.1115, 0.193, 0.01788, 0.05145, 0.05275, 0.06274, 0.0441, 0.4922, 0.09785, 0.4834, 0.1844, 0.4678, 0.1265, 0.4761, 0.1115, 0.0002321, 0.2296, 0.0191, 0.1097, 0.193, 0.01788, 0.0002321, 0.2296, 0.0191, 0.1097, 0.193, 0.01788, 0.05145, 0.05275, 0.06274, 0.0441, 0.193, 0.01788, 0.4613, 0.1154, 0.4678, 0.1265, 0.3095, 0.008819, 0.05145, 0.05275, 0.193, 0.01788, 0.0191, 0.1097, 0.0002321, 0.2296, 0.0191, 0.1097, 0.193, 0.01788, 0.4834, 0.1844, 0.4817, 0.2818, 0.3095, 0.00882, 0.4834, 0.1844, 0.3095, 0.00882, 0.4678, 0.1265, 0.4612, 0.1154, 0.4678, 0.1265, 0.3095, 0.00882, 0.4834, 0.1844, 0.4817, 0.2818, 0.3095, 0.008819, 0.4613, 0.1154, 0.4678, 0.1265, 0.3095, 0.008819, 0.4834, 0.1844, 0.4817, 0.2818, 0.3095, 0.008819, 0.4834, 0.1844, 0.3095, 0.008819, 0.4678, 0.1265, 0.2278, 0.4768, 0.2297, 0.4726, 0.232, 0.4738, 0.2303, 0.4776, 0.2648, 0.5025, 0.2609, 0.5049, 0.2597, 0.5026, 0.2631, 0.5004, 0.2725, 0.4913, 0.2707, 0.4955, 0.2684, 0.4942, 0.27, 0.4905, 0.2609, 0.5049, 0.2566, 0.5066, 0.2559, 0.5041, 0.2597, 0.5026, 0.253, 0.4607, 0.2574, 0.4617, 0.2566, 0.4642, 0.2527, 0.4633, 0.2395, 0.4631, 0.2438, 0.4614, 0.2445, 0.4639, 0.2407, 0.4654, 0.2574, 0.4617, 0.2617, 0.4635, 0.2604, 0.4658, 0.2566, 0.4642, 0.2475, 0.5073, 0.243, 0.5064, 0.2438, 0.5038, 0.2477, 0.5047, 0.2269, 0.4813, 0.2278, 0.4768, 0.2303, 0.4776, 0.2295, 0.4816, 0.2268, 0.4859, 0.2269, 0.4813, 0.2295, 0.4816, 0.2294, 0.4857, 0.2566, 0.5066, 0.2521, 0.5074, 0.2518, 0.5048, 0.2559, 0.5041, 0.2707, 0.4955, 0.2681, 0.4993, 0.2661, 0.4976, 0.2684, 0.4942, 0.2617, 0.4635, 0.2654, 0.4661, 0.2637, 0.4682, 0.2604, 0.4658, 0.2736, 0.4822, 0.2735, 0.4868, 0.2709, 0.4865, 0.271, 0.4824, 0.2484, 0.4606, 0.253, 0.4607, 0.2527, 0.4633, 0.2486, 0.4632, 0.7051, 0.8909, 0.6993, 0.8622, 0.7715, 0.8526, 0.7739, 0.867, 0.8914, 0.9901, 0.8627, 0.9958, 0.8533, 0.922, 0.8682, 0.9196, 0.9636, 0.9421, 0.9428, 0.9628, 0.895, 0.9065, 0.906, 0.8964, 0.9184, 0.716, 0.9428, 0.7322, 0.8986, 0.7913, 0.8864, 0.7828, 0.8335, 0.6992, 0.8627, 0.6992, 0.858, 0.7734, 0.8429, 0.773, 0.8914, 0.7049, 0.9184, 0.716, 0.8864, 0.7828, 0.8726, 0.7767, 0.6993, 0.8622, 0.6993, 0.8329, 0.7719, 0.838, 0.7715, 0.8526, 0.7778, 0.979, 0.7534, 0.9628, 0.7975, 0.9037, 0.8098, 0.9123, 0.8627, 0.9958, 0.8335, 0.9958, 0.8382, 0.9216, 0.8533, 0.922, 0.9635, 0.7529, 0.9798, 0.7771, 0.9169, 0.8144, 0.909, 0.802, 0.8335, 0.9958, 0.8048, 0.9901, 0.8235, 0.9183, 0.8382, 0.9216, 0.9968, 0.8328, 0.9969, 0.8621, 0.9243, 0.857, 0.9247, 0.8424, 0.8627, 0.6992, 0.8914, 0.7049, 0.8726, 0.7767, 0.858, 0.7734, 0.6993, 0.8329, 0.7051, 0.8042, 0.7753, 0.8238, 0.7719, 0.838, 0.7163, 0.7772, 0.7326, 0.7529, 0.7902, 0.7986, 0.7815, 0.8105, 0.2293, 0.4947, 0.2276, 0.4904, 0.2301, 0.4897, 0.2316, 0.4935, 0.2438, 0.4614, 0.2484, 0.4606, 0.2486, 0.4632, 0.2445, 0.4639, 0.2356, 0.4655, 0.2395, 0.4631, 0.2407, 0.4654, 0.2373, 0.4676, 0.2686, 0.4695, 0.2711, 0.4733, 0.2688, 0.4746, 0.2666, 0.4711, 0.2681, 0.4993, 0.2648, 0.5025, 0.2631, 0.5004, 0.2661, 0.4976, 0.2735, 0.4868, 0.2725, 0.4913, 0.27, 0.4905, 0.2709, 0.4865, 0.2349, 0.5019, 0.2318, 0.4986, 0.2338, 0.4969, 0.2367, 0.4999, 0.2276, 0.4904, 0.2268, 0.4859, 0.2294, 0.4857, 0.2301, 0.4897, 0.2318, 0.4986, 0.2293, 0.4947, 0.2316, 0.4935, 0.2338, 0.4969, 0.2323, 0.4687, 0.2356, 0.4655, 0.2373, 0.4676, 0.2343, 0.4705, 0.2711, 0.4733, 0.2728, 0.4776, 0.2703, 0.4784, 0.2688, 0.4746, 0.2654, 0.4661, 0.2686, 0.4695, 0.2666, 0.4711, 0.2637, 0.4682, 0.2728, 0.4776, 0.2736, 0.4822, 0.271, 0.4824, 0.2703, 0.4784, 0.2387, 0.5045, 0.2349, 0.5019, 0.2367, 0.4999, 0.24, 0.5022, 0.2297, 0.4726, 0.2323, 0.4687, 0.2343, 0.4705, 0.232, 0.4738, 0.243, 0.5064, 0.2387, 0.5045, 0.24, 0.5022, 0.2438, 0.5038, 0.2521, 0.5074, 0.2475, 0.5073, 0.2477, 0.5047, 0.2518, 0.5048, 0.9209, 0.8712, 0.9223, 0.828, 0.9247, 0.8424, 0.9243, 0.857, 0.8235, 0.9183, 0.828, 0.7754, 0.8429, 0.773, 0.8382, 0.9216, 0.8382, 0.9216, 0.8429, 0.773, 0.858, 0.7734, 0.8533, 0.922, 0.8533, 0.922, 0.858, 0.7734, 0.8726, 0.7767, 0.8682, 0.9196, 0.8682, 0.9196, 0.8726, 0.7767, 0.8864, 0.7828, 0.8823, 0.9143, 0.8823, 0.9143, 0.8864, 0.7828, 0.8986, 0.7913, 0.895, 0.9065, 0.895, 0.9065, 0.8986, 0.7913, 0.909, 0.802, 0.906, 0.8964, 0.906, 0.8964, 0.909, 0.802, 0.9169, 0.8144, 0.9147, 0.8845, 0.9147, 0.8845, 0.9169, 0.8144, 0.9223, 0.828, 0.9209, 0.8712, 0.8098, 0.9123, 0.8139, 0.7807, 0.828, 0.7754, 0.8235, 0.9183, 0.7975, 0.9037, 0.8012, 0.7885, 0.8139, 0.7807, 0.8098, 0.9123, 0.7872, 0.893, 0.7902, 0.7986, 0.8012, 0.7885, 0.7975, 0.9037, 0.7793, 0.8806, 0.7815, 0.8105, 0.7902, 0.7986, 0.7872, 0.893, 0.7739, 0.867, 0.7715, 0.8526, 0.7719, 0.838, 0.7753, 0.8238, 0.7793, 0.8806, 0.7739, 0.867, 0.7753, 0.8238, 0.7815, 0.8105, 0.9185, 0.979, 0.8914, 0.9901, 0.8682, 0.9196, 0.8823, 0.9143, 0.7326, 0.7529, 0.7534, 0.7323, 0.8012, 0.7885, 0.7902, 0.7986, 0.9428, 0.7322, 0.9635, 0.7529, 0.909, 0.802, 0.8986, 0.7913, 0.8048, 0.7049, 0.8335, 0.6992, 0.8429, 0.773, 0.828, 0.7754, 0.9911, 0.8041, 0.9968, 0.8328, 0.9247, 0.8424, 0.9223, 0.828, 0.9428, 0.9628, 0.9185, 0.979, 0.8823, 0.9143, 0.895, 0.9065, 0.9799, 0.9178, 0.9636, 0.9421, 0.906, 0.8964, 0.9147, 0.8845, 0.7534, 0.9628, 0.7327, 0.9421, 0.7872, 0.893, 0.7975, 0.9037, 0.7327, 0.9421, 0.7164, 0.9179, 0.7793, 0.8806, 0.7872, 0.893, 0.7777, 0.7161, 0.8048, 0.7049, 0.828, 0.7754, 0.8139, 0.7807, 0.7051, 0.8042, 0.7163, 0.7772, 0.7815, 0.8105, 0.7753, 0.8238, 0.7534, 0.7323, 0.7777, 0.7161, 0.8139, 0.7807, 0.8012, 0.7885, 0.9911, 0.8908, 0.9799, 0.9178, 0.9147, 0.8845, 0.9209, 0.8712, 0.9798, 0.7771, 0.9911, 0.8041, 0.9223, 0.828, 0.9169, 0.8144, 0.9969, 0.8621, 0.9911, 0.8908, 0.9209, 0.8712, 0.9243, 0.857, 0.7164, 0.9179, 0.7051, 0.8909, 0.7739, 0.867, 0.7793, 0.8806, 0.8048, 0.9901, 0.7778, 0.979, 0.8098, 0.9123, 0.8235, 0.9183, 0.6943, 0.7958, 0.6924, 0.7959, 0.693, 0.7957, 0.6936, 0.7957, 0.6874, 0.8203, 0.6868, 0.8106, 0.6876, 0.8098, 0.6885, 0.821, 0.699, 0.7989, 0.6882, 0.7996, 0.689, 0.7986, 0.6981, 0.7981, 0.6981, 0.7981, 0.689, 0.7986, 0.6897, 0.7978, 0.6972, 0.7974, 0.6972, 0.7974, 0.6897, 0.7978, 0.6904, 0.7971, 0.6964, 0.7968, 0.6964, 0.7968, 0.6904, 0.7971, 0.6911, 0.7966, 0.6957, 0.7964, 0.6957, 0.7964, 0.6911, 0.7966, 0.6918, 0.7962, 0.695, 0.796, 0.695, 0.796, 0.6918, 0.7962, 0.6924, 0.7959, 0.6943, 0.7958, 0.6865, 0.8196, 0.686, 0.8114, 0.6868, 0.8106, 0.6874, 0.8203, 0.6858, 0.819, 0.6854, 0.8122, 0.686, 0.8114, 0.6865, 0.8196, 0.6852, 0.8183, 0.6849, 0.8129, 0.6854, 0.8122, 0.6858, 0.819, 0.6841, 0.8165, 0.6839, 0.816, 0.6839, 0.8154, 0.684, 0.8148, 0.6852, 0.8183, 0.6847, 0.8177, 0.6845, 0.8136, 0.6849, 0.8129, 0.6847, 0.8177, 0.6843, 0.8171, 0.6841, 0.8142, 0.6845, 0.8136, 0.6843, 0.8171, 0.6841, 0.8165, 0.684, 0.8148, 0.6841, 0.8142])
me_sphere.materials.append(mat_material)
me_sphere.use_remesh_preserve_volume = False
me_sphere.use_remesh_preserve_attributes = False
me_sphere.use_mirror_vertex_groups = False
me_sphere.update()

# ---- objects
ob_sphere = bpy.data.objects.new('Sphere', me_sphere)

# ---- transforms, parenting, visibility, modifiers, constraints
ob_sphere.location = (0.0, 0.0, 0.0)
ob_sphere.lineart.crease_threshold = 0.0
_vg = ob_sphere.vertex_groups.new(name='Group')
_vg = ob_sphere.vertex_groups.new(name='Group.001')

# ---- collection membership
col_collection_1.objects.link(ob_sphere)

# ---- scene / render settings (as saved in the file)
scene.frame_start = 1; scene.frame_end = 250; scene.frame_set(1)
scene.render.engine = 'BLENDER_EEVEE_NEXT'
scene.render.resolution_percentage = 50
scene.render.dither_intensity = 0.0
scene.cycles.use_denoising = False
scene.cycles.samples = 10
scene.cycles.sampling_pattern = 'TABULATED_SOBOL'
scene.cycles.light_sampling_threshold = 0.0
scene.cycles.use_adaptive_sampling = False
scene.cycles.use_light_tree = False
scene.cycles.blur_glossy = 0.0
scene.cycles.pixel_filter_type = 'GAUSSIAN'
scene.cycles.sample_clamp_indirect = 0.0
scene.view_settings.view_transform = 'Standard'
bpy.context.view_layer.update()

# ---- added for rendering (the .blend has no active camera and no usable light): camera, sun
cam_auto = bpy.data.cameras.new('AutoCamera')
cam_auto.lens = 50.0
cam_auto.sensor_width = 36.0
cam_auto.clip_end = 1000.0
ob_auto_camera = bpy.data.objects.new('AutoCamera', cam_auto)
scene.collection.objects.link(ob_auto_camera)
ob_auto_camera.location = (9.89931, -11.8792, 8.37238)
ob_auto_camera.rotation_euler = (1.09748, -7.21219e-08, 0.694738)
scene.camera = ob_auto_camera
light_auto_sun = bpy.data.lights.new('AutoSun', 'SUN')
light_auto_sun.energy = 3.0
light_auto_sun.angle = 0.0523599
ob_auto_sun = bpy.data.objects.new('AutoSun', light_auto_sun)
scene.collection.objects.link(ob_auto_sun)
ob_auto_sun.rotation_euler = (0.872665, 0.174533, 0.523599)
bpy.context.view_layer.update()

